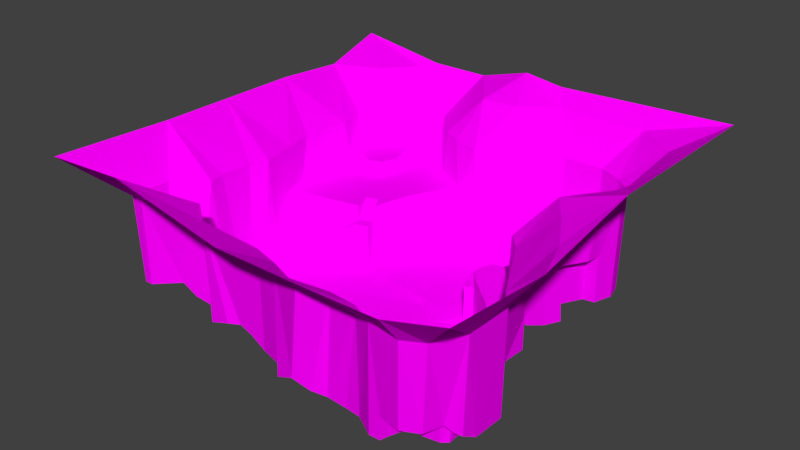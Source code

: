 # Source: world_one_finished_with_intentional_pinch.blend  (saved by Blender 2.79.0; exported with 4.5.12 LTS)
import bpy
from mathutils import Matrix  # noqa: F401  (used for matrix-valued properties, if any)

bpy.ops.wm.read_factory_settings(use_empty=True)
scene = bpy.context.scene
scene.name = 'Scene'

# ---- collections
col_collection_1 = bpy.data.collections.new('Collection 1'); scene.collection.children.link(col_collection_1)

# ---- images (referenced by path relative to the original .blend; pixels are not part of the script)
import os
ASSET_DIR = os.environ.get("B2B_ASSET_DIR", "")  # directory of the original .blend (textures are referenced by path, not embedded)
HERE = os.path.dirname(os.path.abspath(__file__))  # packed textures are extracted next to this script under _unpacked/

def load_image(name, relpath, width, height, colorspace="sRGB"):
    """Load a texture the original file referenced (path relative to the .blend, or extracted next to this script)."""
    p = next((c for c in (os.path.join(HERE, relpath), os.path.join(ASSET_DIR, relpath)) if relpath and os.path.exists(c)), "")
    if p:
        img = bpy.data.images.load(p, check_existing=True)
        img.name = name
    else:  # same state as the original file: an image datablock whose file is absent (Cycles renders it pink)
        img = bpy.data.images.new(name, width, height)
        img.source = "FILE"
        img.filepath = "//" + (relpath or name)
    img.colorspace_settings.name = colorspace
    return img
img_dirt_wall_png = load_image('dirt_wall.png', 'dirt_wall.png', 1024, 1024, 'sRGB')
img_grass_floor_png = load_image('grass_floor.png', 'grass_floor.png', 1024, 1024, 'sRGB')
img_gravel_path_png = load_image('gravel_path.png', 'gravel_path.png', 1024, 1024, 'sRGB')
img_rock_floor_png = load_image('rock_floor.png', 'rock_floor.png', 1024, 1024, 'sRGB')
img_rock_wall_png = load_image('rock_wall.png', 'rock_wall.png', 1024, 1024, 'sRGB')

# ---- materials (node trees are filled in below, after node groups)
mat_dirt = bpy.data.materials.new('dirt')
mat_dirt.alpha_threshold = 0.0
mat_dirt.roughness = 0.5
mat_grass = bpy.data.materials.new('grass')
mat_grass.alpha_threshold = 0.0
mat_grass.roughness = 0.5
mat_gravel = bpy.data.materials.new('gravel')
mat_gravel.alpha_threshold = 0.0
mat_gravel.roughness = 0.5
mat_rock_floor = bpy.data.materials.new('rock_floor')
mat_rock_floor.alpha_threshold = 0.0
mat_rock_floor.roughness = 0.5
mat_rock_wall = bpy.data.materials.new('rock_wall')
mat_rock_wall.alpha_threshold = 0.0
mat_rock_wall.roughness = 0.5

# ---- material node trees
mat_dirt.use_nodes = True; mat_dirt.node_tree.nodes.clear()
_N = mat_dirt.node_tree.nodes; _L = mat_dirt.node_tree.links
n0 = _N.new('ShaderNodeOutputMaterial'); n0.name = 'Material Output'; n0.location = (300, 300)
n1 = _N.new('ShaderNodeBsdfDiffuse'); n1.name = 'Diffuse BSDF'; n1.location = (106, 292)
n2 = _N.new('ShaderNodeTexImage'); n2.name = 'Image Texture.001'; n2.location = (373, -57)
n2.width = 140
n3 = _N.new('ShaderNodeTexImage'); n3.name = 'Image Texture'; n3.location = (-54, 100)
n3.width = 140
n3.image = img_dirt_wall_png
_L.new(n1.outputs[0], n0.inputs[0])
_L.new(n3.outputs[0], n1.inputs[0])
n0.is_active_output = True
mat_grass.use_nodes = True; mat_grass.node_tree.nodes.clear()
_N = mat_grass.node_tree.nodes; _L = mat_grass.node_tree.links
n0 = _N.new('ShaderNodeOutputMaterial'); n0.name = 'Material Output'; n0.location = (300, 300)
n1 = _N.new('ShaderNodeTexImage'); n1.name = 'Image Texture'; n1.location = (-144, 71)
n1.width = 140
n1.image = img_grass_floor_png
n2 = _N.new('ShaderNodeBsdfDiffuse'); n2.name = 'Diffuse BSDF'; n2.location = (60, 292)
_L.new(n2.outputs[0], n0.inputs[0])
_L.new(n1.outputs[0], n2.inputs[0])
n0.is_active_output = True
mat_gravel.use_nodes = True; mat_gravel.node_tree.nodes.clear()
_N = mat_gravel.node_tree.nodes; _L = mat_gravel.node_tree.links
n0 = _N.new('ShaderNodeOutputMaterial'); n0.name = 'Material Output'; n0.location = (300, 300)
n1 = _N.new('ShaderNodeTexImage'); n1.name = 'Image Texture'; n1.location = (-128, 92)
n1.width = 140
n1.image = img_gravel_path_png
n2 = _N.new('ShaderNodeBsdfDiffuse'); n2.name = 'Diffuse BSDF'; n2.location = (50, 288)
_L.new(n2.outputs[0], n0.inputs[0])
_L.new(n1.outputs[0], n2.inputs[0])
n0.is_active_output = True
mat_rock_floor.use_nodes = True; mat_rock_floor.node_tree.nodes.clear()
_N = mat_rock_floor.node_tree.nodes; _L = mat_rock_floor.node_tree.links
n0 = _N.new('ShaderNodeOutputMaterial'); n0.name = 'Material Output'; n0.location = (300, 300)
n1 = _N.new('ShaderNodeBsdfDiffuse'); n1.name = 'Diffuse BSDF'; n1.location = (10, 300)
n2 = _N.new('ShaderNodeTexImage'); n2.name = 'Image Texture'; n2.location = (-141, 82)
n2.width = 140
n2.image = img_rock_floor_png
_L.new(n1.outputs[0], n0.inputs[0])
_L.new(n2.outputs[0], n1.inputs[0])
n0.is_active_output = True
mat_rock_wall.use_nodes = True; mat_rock_wall.node_tree.nodes.clear()
_N = mat_rock_wall.node_tree.nodes; _L = mat_rock_wall.node_tree.links
n0 = _N.new('ShaderNodeOutputMaterial'); n0.name = 'Material Output'; n0.location = (300, 300)
n1 = _N.new('ShaderNodeBsdfDiffuse'); n1.name = 'Diffuse BSDF'; n1.location = (10, 300)
n2 = _N.new('ShaderNodeTexImage'); n2.name = 'Image Texture'; n2.location = (-101, 83)
n2.width = 140
n2.image = img_rock_wall_png
_L.new(n1.outputs[0], n0.inputs[0])
_L.new(n2.outputs[0], n1.inputs[0])
n0.is_active_output = True

# ---- world
world_world = bpy.data.worlds.new('World'); scene.world = world_world
world_world.color = (0.05088, 0.05088, 0.05088)
world_world.use_sun_shadow = False
world_world.sun_shadow_jitter_overblur = 0.0
world_world.cycles.sampling_method = 'MANUAL'

# ---- meshes
me_plane = bpy.data.meshes.new('Plane')
me_plane.from_pydata([(-111.5, -104.7, 72.45), (-69.7, -104.7, 74.94), (-11.11, -104.7, 63.15), (33.33, -104.7, 63.15), (69.7, -104.7, 63.75), (100.0, -104.7, 72.45), (69.7, -93.97, 50.06), (-3.934, -82.11, 50.06), (15.73, -89.89, 50.19), (59.02, -91.78, 11.02), (69.7, -93.94, 11.02), (78.96, -88.9, 50.06), (13.13, -91.92, 7.754), (53.54, -91.92, 0.0), (58.91, -91.78, 0.0), (3.03, -89.9, 2.887), (21.21, -89.9, 4.275), (42.76, -86.04, 50.06), (77.78, -89.9, 11.02), (59.94, -87.88, 0.0), (60.13, -87.88, 11.02), (7.071, -85.86, 4.55), (13.13, -85.86, 5.477), (19.19, -85.86, 4.55), (26.6, -85.96, 1.57), (43.43, -85.86, 0.0), (69.7, -85.86, 11.02), (-94.2, -79.91, 50.06), (-87.88, -80.29, 50.06), (-49.49, -78.27, 50.06), (-16.5, -78.56, 50.06), (-3.409, -82.01, 1.011), (36.04, -85.14, 0.0), (61.62, -83.84, 11.02), (80.62, -80.9, 11.02), (86.5, -74.99, 50.06), (6.659, -79.49, 2.751), (20.12, -81.82, 2.533), (61.37, -83.81, 0.0), (-91.92, -79.8, 7.589), (-87.88, -79.8, 7.589), (-47.47, -79.8, 3.593), (-37.37, -79.8, 6.944), (13.13, -79.8, 2.458), (51.52, -79.8, 0.0), (64.43, -79.1, 0.0), (64.55, -79.25, 11.02), (69.7, -79.8, 11.02), (77.19, -78.76, 11.02), (83.45, -77.96, 6.941), (-31.31, -77.78, 7.657), (-25.25, -77.78, 5.456), (-17.17, -77.78, 0.4805), (33.33, -77.78, 0.0), (69.7, -79.66, 0.0), (77.31, -78.57, 0.1683), (83.84, -77.78, 6.492), (-93.94, -75.33, 7.589), (-85.86, -75.76, 7.589), (-65.52, -66.15, 50.06), (23.23, -75.76, 0.0001303), (79.65, -75.71, 6.941), (85.41, -75.53, 5.251), (-51.52, -73.74, 1.83), (-43.43, -73.74, 5.226), (-37.37, -73.74, 7.223), (-31.31, -73.74, 7.244), (42.1, -69.74, 0.6911), (79.88, -76.14, 0.0), (80.04, -73.74, 5.251), (-25.25, -67.68, 3.486), (-15.59, -71.72, -0.8699), (4.766, -73.39, -0.8699), (13.64, -71.72, -0.8699), (100.0, -49.49, 67.83), (-93.94, -67.68, 7.589), (-85.86, -67.68, 7.589), (-79.8, -67.68, 7.589), (-77.78, -69.7, 7.589), (-64.81, -65.66, -0.8699), (-47.92, -69.7, 1.044), (62.64, -69.7, 0.0), (85.86, -67.68, 0.4539), (-75.76, -67.68, 3.965), (-71.72, -67.68, 1.612), (-37.37, -67.68, 4.481), (-31.31, -67.68, 4.463), (-89.9, -65.66, 7.589), (-83.84, -63.64, 7.589), (-77.11, -65.87, 3.965), (18.72, -65.66, -0.8699), (79.8, -65.66, 0.4539), (-93.94, -63.64, 7.589), (-79.8, -61.9, 3.965), (-73.74, -63.64, 1.612), (-24.32, -62.25, -0.8699), (-111.5, -43.43, 70.33), (-93.94, -59.6, 50.06), (-87.88, -61.62, 7.589), (-86.96, -60.63, 7.589), (-76.21, -60.14, 1.612), (-69.7, -61.62, -0.8699), (-47.41, -59.6, -0.8699), (3.482, -59.6, -0.8699), (59.24, -59.43, 0.0), (-85.44, -58.88, 5.873), (-81.82, -59.6, 3.965), (-32.93, -59.6, -0.8699), (-7.071, -57.58, -0.8699), (29.47, -51.52, -0.8699), (-78.57, -57.35, 1.612), (-73.74, -57.58, -0.8699), (-65.12, -55.77, -0.8699), (-57.58, -57.58, -0.8699), (76.32, -57.58, 0.0), (-79.8, -55.56, 1.612), (47.4, -47.77, 0.2703), (-23.3, -53.54, -0.8699), (7.071, -49.49, -0.8699), (85.86, -51.52, 0.0), (86.65, -51.52, 50.06), (-79.29, -47.47, 50.06), (-77.78, -43.43, -0.8699), (-58.12, -48.57, -0.8699), (-45.45, -51.52, -0.8699), (-41.41, -51.52, -0.8699), (67.68, -51.52, 0.0), (-3.96, -47.74, -0.8699), (-65.81, -41.83, -0.8699), (-51.52, -39.39, -0.8699), (-35.35, -45.45, -0.8699), (-42.64, -39.72, -0.8699), (14.44, -39.13, -0.8699), (57.58, -35.35, 3.278), (79.33, -42.87, 50.06), (-22.86, -34.69, -0.8699), (42.36, -30.44, -0.8699), (69.7, -41.41, 3.334), (76.27, -40.21, 3.216), (-80.7, -39.39, 50.06), (-79.8, -33.33, -0.8699), (-47.47, -31.31, -0.8699), (-69.7, -29.99, -0.8402), (36.9, -39.65, -0.8699), (61.33, -32.15, 5.269), (-57.58, -28.38, -0.8699), (3.03, -31.31, -0.8699), (19.19, -31.31, -0.8699), (-35.35, -29.29, -0.8699), (70.93, -27.82, 7.35), (-79.98, -23.23, 50.06), (-9.091, -27.27, -0.8699), (1.01, -20.29, -0.8699), (64.12, -29.61, 7.35), (91.92, -27.27, 67.83), (-79.8, -25.25, -0.8699), (-43.43, -25.25, -0.8699), (56.24, -24.4, 4.486), (27.27, -23.23, -0.8699), (56.95, -24.19, 11.6), (59.53, -22.67, 7.35), (100.0, 7.071, 78.02), (-60.69, -16.7, -0.8699), (-31.31, -21.21, -0.8699), (13.13, -21.21, -0.8699), (58.64, -24.09, 23.51), (71.48, -16.33, 7.35), (-111.5, -7.071, 70.33), (-76.63, -14.1, 50.06), (-75.76, -19.19, -0.8699), (49.77, -16.85, -0.8699), (41.64, -7.992, 19.05), (52.98, -18.06, 15.15), (71.48, -16.3, 23.53), (-21.21, -17.17, -0.8699), (61.95, -10.73, 50.06), (-37.37, -15.15, -0.8699), (33.6, -6.294, -0.8699), (42.98, -9.424, -0.8699), (53.08, -18.03, 23.71), (79.8, -7.071, 67.83), (-75.76, -12.2, -0.8699), (21.21, -13.13, -0.8699), (46.54, -12.46, 16.82), (-51.52, -11.11, -0.8699), (48.07, -13.49, 23.51), (57.58, -9.091, 23.75), (61.62, -11.11, 23.71), (-77.78, -7.783, 10.13), (-5.051, -9.091, -0.8699), (7.071, -5.051, -0.8699), (37.19, -4.379, -0.8699), (42.01, -8.123, 23.51), (-80.28, 3.894, 50.06), (-63.64, -9.936, -0.8699), (-31.03, -0.9275, -0.5396), (55.4, -4.147, 50.06), (-80.05, 1.205, 18.45), (-51.52, -6.722, -0.8699), (30.32, -2.416, 0.1209), (30.62, -1.872, 18.7), (33.62, -6.278, 18.65), (37.26, -4.295, 18.73), (42.78, 17.17, 22.72), (-67.25, -2.641, 10.1), (-43.43, -3.875, -0.5396), (-35.88, -2.099, -0.5396), (37.51, -4.083, 23.51), (43.43, 3.03, 23.51), (9.091, -1.01, 0.1209), (53.54, -1.01, 23.75), (-45.69, 20.23, 27.39), (-51.52, 8.214, 18.45), (-32.33, 6.053, 0.1209), (-9.091, 1.01, 0.1209), (33.33, 1.01, 18.7), (33.93, 1.01, 23.51), (69.7, 7.071, 67.83), (28.99, 5.051, 0.1209), (29.29, 5.051, 19.32), (34.16, 5.458, 19.32), (72.74, 55.56, 50.06), (-69.7, 4.507, 18.45), (-34.29, 7.717, 20.16), (-17.61, 9.762, 0.1209), (37.32, 11.21, 23.51), (100.0, 39.67, 78.02), (81.82, 77.78, 67.83), (-80.16, 1.436, 27.39), (-60.55, 5.979, 18.45), (-40.23, 5.764, 20.16), (15.15, 9.091, 0.1209), (30.55, 9.123, 0.1209), (31.31, 9.091, 19.72), (34.65, 8.234, 19.72), (51.52, 13.13, 23.75), (-69.6, 5.219, 27.39), (38.2, 11.61, 20.64), (46.28, 12.27, 23.51), (53.54, 11.11, 50.06), (-60.5, 6.999, 27.39), (-3.03, 13.13, 0.1209), (5.051, 13.13, 0.1209), (35.35, 13.66, 20.64), (42.01, 11.94, 22.04), (-83.84, 19.19, 50.06), (-83.84, 15.15, 27.39), (-35.84, 13.02, 20.17), (21.68, 15.15, 0.1209), (33.93, 13.36, 0.1209), (50.29, 19.69, 23.75), (83.84, 27.27, 67.83), (-53.54, 8.398, 27.39), (-33.49, 26.37, 18.28), (-7.071, 25.25, 0.1209), (39.42, 15.69, 21.37), (-81.82, 32.34, 27.39), (40.53, 17.24, -4.501), (55.87, 17.21, 23.75), (-40.03, 21.93, 27.39), (-34.85, 12.31, 0.1209), (6.202, 27.62, 0.1209), (-75.76, 25.25, 27.39), (-61.62, 23.23, 27.39), (19.19, 25.25, 0.1209), (27.27, 23.23, 0.1209), (35.35, 23.23, -3.378), (39.88, 25.31, -5.882), (53.54, 26.99, 23.75), (59.19, 23.23, 23.75), (62.18, 29.34, 50.06), (53.98, 28.57, -9.582), (-111.5, 33.33, 70.33), (25.25, 31.31, 0.1209), (33.16, 31.31, 0.1209), (32.11, 29.15, -3.676), (62.41, 30.84, 23.75), (-65.66, 32.97, 27.39), (-31.85, 31.85, 27.39), (-15.44, 31.31, 0.1209), (37.37, 30.41, -7.742), (43.43, 29.29, -8.162), (-51.15, 26.67, 27.39), (7.071, 41.41, 0.1209), (19.19, 37.37, 0.1209), (33.91, 32.31, -8.022), (41.41, 35.43, -9.533), (57.58, 33.33, 23.75), (66.48, 36.2, 50.06), (-73.74, 33.33, 27.39), (29.29, 33.33, 0.1209), (30.53, 33.61, -9.533), (57.89, 36.07, -9.533), (-5.051, 43.43, 0.1209), (57.58, 35.35, 0.0), (61.62, 40.07, 23.75), (85.86, 35.35, 67.83), (-24.96, 45.58, 19.02), (49.49, 43.43, 0.0), (67.68, 39.39, 23.75), (69.53, 42.96, 50.06), (-63.64, 42.01, 27.39), (-59.6, 43.83, 27.39), (-40.76, 42.98, 27.39), (-23.94, 49.49, 27.39), (21.21, 41.41, 0.1209), (39.39, 39.39, -9.533), (63.02, 45.26, 0.0), (63.02, 45.26, 23.75), (68.69, 46.27, 23.75), (-71.72, 46.25, 27.39), (-62.61, 42.3, 34.56), (-56.92, 44.98, 34.56), (21.21, 43.43, -9.533), (47.98, 45.61, -9.533), (-80.26, 43.59, 50.06), (-79.77, 45.48, 27.39), (-55.43, 47.47, 27.39), (-12.79, 45.45, 0.1209), (33.33, 45.45, -9.533), (57.58, 47.47, 0.0), (68.69, 46.27, 0.0), (-80.4, 45.61, 34.56), (-71.72, 46.51, 34.56), (13.13, 47.47, 0.1209), (12.57, 48.99, -9.533), (43.43, 49.49, 0.0), (-69.7, 57.58, 34.56), (-54.81, 51.52, 34.56), (-44.29, 51.52, 27.39), (-1.01, 51.52, 0.1209), (53.54, 53.54, 0.0), (63.64, 55.56, 0.0), (-83.01, 53.54, 34.56), (-79.8, 55.56, 34.56), (-56.36, 57.88, 34.56), (-27.27, 53.54, 27.39), (3.03, 55.56, 0.1209), (3.042, 55.56, -9.533), (29.32, 60.67, -9.533), (71.72, 55.56, 0.0), (37.02, 57.61, -9.533), (61.62, 71.72, 0.0), (-55.91, 57.58, 27.39), (-35.35, 57.58, 27.39), (-20.0, 58.89, 18.45), (-7.071, 57.58, 0.1209), (2.088, 59.6, 0.1209), (8.112, 63.06, -9.533), (37.37, 57.58, 0.0), (47.41, 63.21, 0.0), (-84.94, 59.09, 50.06), (-84.83, 59.07, 34.56), (-57.95, 62.16, 34.56), (-20.04, 59.4, 27.39), (-9.091, 57.47, 50.06), (-57.58, 61.62, 27.39), (-23.23, 61.88, 50.06), (2.124, 59.56, -9.533), (29.46, 60.72, 0.0), (69.7, 63.64, 0.0), (-77.78, 63.64, 34.56), (6.092, 63.09, 50.06), (70.72, 63.64, 50.06), (-76.86, 65.15, 50.06), (-48.52, 69.46, 27.36), (-35.35, 67.68, 27.39), (-33.23, 67.68, 50.06), (-69.33, 69.34, 34.56), (-59.05, 68.73, 34.56), (-58.14, 71.57, 27.39), (-19.19, 77.78, 67.83), (19.4, 71.32, -9.332), (-111.5, 69.7, 67.83), (-69.35, 71.21, 50.06), (-45.35, 71.21, 27.36), (30.95, 69.7, -9.332), (31.31, 69.7, 0.0), (37.37, 71.72, 0.0), (-50.73, 72.65, 30.94), (49.49, 77.78, 0.0), (33.69, 73.74, -9.332), (34.04, 73.74, 0.0), (61.62, 72.13, 50.06), (-61.62, 74.66, 33.8), (-54.5, 74.88, 33.41), (-47.47, 74.43, 30.94), (-43.07, 75.96, 28.18), (-1.01, 79.8, 67.83), (100.0, 100.0, 78.02), (-87.88, 79.8, 67.83), (-61.22, 77.0, 50.06), (-46.44, 79.97, 33.28), (28.87, 77.76, 50.06), (29.29, 77.78, -9.332), (33.0, 77.78, -9.332), (33.33, 77.78, 0.0), (49.52, 77.88, 50.06), (-47.47, 83.87, 50.06), (-50.84, 83.24, 33.31), (-9.091, 100.0, 77.63), (-111.5, 100.0, 77.63), (-57.58, 83.84, 32.72), (-56.66, 85.35, 50.06), (17.17, 91.92, 67.83), (-73.74, 95.96, 67.83), (61.62, 91.92, 67.83), (-65.66, 100.0, 70.33), (-35.35, 100.0, 70.33), (11.11, 100.0, 74.94), (53.18, -91.0, 50.06), (-47.56, 3.283, 15.82), (-56.4, 0.3744, 12.34), (-42.3, 10.56, 20.17), (-29.62, 37.42, 27.39), (-30.45, 34.54, 18.59), (-78.77, 1.092, 10.1), (-32.67, 23.38, 0.1209), (-68.76, 4.02, 10.1), (-19.14, 58.22, 0.1209), (-23.81, 46.14, 0.1209), (-28.32, 33.6, 0.1209), (-49.94, 8.716, 15.82), (-58.56, 6.487, 12.34), (-76.4, -11.54, 10.13), (-64.92, -9.348, 6.456), (-38.02, -2.18, 4.054), (-44.75, -3.808, 4.054), (-53.07, -6.251, 5.669), (-66.45, -2.484, 6.456), (-38.76, 4.976, 4.054), (-45.89, 2.779, 4.054), (-54.76, 0.4265, 5.669), (-72.58, -5.181, 10.13), (-36.37, 15.49, 27.39), (-71.42, -10.05, 10.13), (-42.83, 10.85, 27.39), (-38.42, 17.48, 22.74), (-44.01, 15.23, 22.74), (-42.21, 31.67, 27.39), (-49.38, 33.56, 27.39), (-57.43, 71.6, 34.13), (43.2, 11.99, 22.72), (50.19, 19.73, -6.948), (44.2, 18.48, -5.62), (34.96, 8.176, 23.51), (29.66, -85.67, 50.72), (16.23, -104.7, 63.15), (-50.95, 72.44, 27.36), (-58.14, 71.57, 27.39), (-54.5, 74.88, 27.41)], [(49, 56)], [(1, 29, 59), (447, 446, 8), (9, 410, 6), (7, 31, 30), (3, 410, 17), (6, 10, 9), (0, 28, 27), (7, 12, 15), (1, 2, 30), (446, 3, 17), (4, 6, 410), (19, 33, 38), (4, 11, 6), (21, 31, 15), (17, 25, 32), (1, 30, 29), (24, 53, 37), (446, 12, 8), (32, 24, 17), (44, 45, 81), (9, 19, 14), (1, 28, 0), (24, 23, 16), (12, 23, 22), (21, 43, 36), (33, 45, 38), (6, 18, 10), (27, 39, 57), (29, 63, 59), (30, 31, 52), (46, 54, 45), (91, 119, 114), (26, 46, 33), (55, 47, 48), (29, 42, 41), (29, 50, 42), (18, 26, 10), (27, 96, 0), (57, 58, 75), (53, 67, 60), (68, 54, 55), (75, 27, 57), (28, 1, 59), (64, 65, 85), (65, 86, 85), (50, 65, 42), (60, 43, 37), (49, 48, 34), (70, 71, 95), (87, 92, 75), (58, 77, 76), (76, 77, 88), (107, 102, 85), (42, 64, 41), (90, 67, 109), (72, 71, 36), (72, 108, 71), (28, 39, 27), (64, 63, 41), (66, 70, 86), (52, 70, 51), (53, 44, 67), (104, 116, 67), (82, 69, 62), (87, 76, 98), (77, 93, 88), (84, 78, 59), (81, 54, 68), (78, 89, 77), (88, 106, 99), (94, 93, 89), (19, 44, 25), (96, 97, 121), (97, 92, 98), (76, 75, 58), (93, 110, 106), (101, 112, 111), (39, 58, 57), (86, 107, 85), (135, 130, 117), (68, 69, 91), (83, 94, 89), (86, 70, 95), (102, 113, 79), (73, 103, 72), (90, 118, 103), (104, 126, 116), (106, 115, 105), (100, 111, 110), (123, 128, 112), (44, 81, 67), (84, 101, 94), (111, 115, 110), (114, 104, 81), (130, 148, 131), (95, 108, 117), (116, 133, 136), (91, 81, 68), (113, 123, 112), (124, 129, 123), (96, 121, 139), (143, 132, 109), (35, 74, 120), (129, 141, 145), (124, 113, 102), (35, 11, 5), (96, 150, 167), (122, 142, 140), (184, 194, 162), (158, 164, 147), (102, 125, 124), (118, 109, 132), (126, 138, 137), (162, 169, 142), (118, 146, 127), (23, 43, 22), (129, 131, 141), (132, 147, 146), (136, 178, 177), (120, 138, 119), (148, 141, 131), (146, 164, 152), (136, 133, 170), (130, 107, 117), (133, 137, 144), (169, 150, 155), (182, 209, 190), (160, 159, 157), (55, 48, 61), (153, 157, 144), (169, 194, 181), (129, 128, 123), (79, 112, 101), (151, 189, 174), (166, 165, 160), (159, 172, 170), (304, 345, 354), (184, 205, 198), (146, 151, 127), (171, 207, 202), (159, 165, 172), (172, 165, 179), (152, 190, 189), (182, 177, 199), (382, 395, 381), (138, 134, 149), (167, 168, 193), (128, 145, 142), (174, 135, 151), (164, 182, 190), (172, 179, 185), (74, 161, 154), (309, 307, 308), (141, 156, 145), (176, 206, 205), (133, 126, 137), (149, 173, 166), (134, 180, 175), (168, 228, 193), (143, 158, 147), (159, 170, 157), (165, 187, 179), (173, 175, 187), (142, 145, 162), (172, 185, 183), (145, 184, 162), (195, 426, 206), (189, 195, 174), (178, 202, 191), (178, 183, 171), (175, 217, 196), (423, 222, 418), (429, 412, 204), (136, 177, 158), (202, 200, 201), (185, 186, 210), (179, 186, 185), (186, 175, 196), (197, 236, 228), (198, 427, 428), (176, 195, 206), (214, 213, 195), (220, 445, 234), (215, 219, 200), (177, 178, 191), (208, 185, 210), (371, 400, 408), (154, 161, 180), (193, 272, 167), (430, 411, 431), (202, 216, 215), (185, 208, 192), (20, 26, 33), (433, 418, 416), (430, 223, 230), (149, 160, 153), (177, 200, 199), (134, 154, 180), (180, 161, 217), (433, 429, 204), (220, 233, 219), (200, 218, 199), (208, 445, 216), (222, 240, 236), (209, 241, 214), (219, 232, 218), (186, 196, 210), (212, 240, 229), (412, 422, 423), (190, 214, 189), (214, 241, 224), (445, 225, 234), (245, 246, 256), (246, 262, 256), (218, 209, 199), (231, 248, 264), (234, 243, 233), (225, 208, 238), (217, 161, 251), (228, 236, 246), (236, 262, 246), (436, 252, 212), (422, 413, 212), (255, 249, 243), (237, 225, 244), (196, 217, 239), (256, 315, 245), (249, 266, 265), (233, 249, 232), (210, 239, 235), (270, 258, 239), (69, 68, 61), (254, 279, 260), (242, 209, 231), (238, 235, 250), (227, 296, 226), (241, 242, 261), (242, 264, 261), (248, 265, 264), (265, 273, 264), (274, 275, 285), (240, 263, 236), (263, 282, 277), (261, 283, 254), (261, 264, 284), (267, 275, 266), (237, 255, 243), (235, 258, 250), (254, 293, 279), (232, 265, 248), (273, 274, 290), (275, 265, 266), (257, 267, 266), (235, 239, 258), (296, 221, 300), (241, 254, 224), (280, 281, 286), (269, 250, 258), (217, 270, 239), (245, 315, 272), (256, 262, 289), (262, 277, 289), (278, 439, 259), (260, 224, 254), (273, 305, 284), (274, 265, 275), (276, 288, 299), (264, 273, 284), (274, 291, 290), (274, 285, 291), (267, 281, 280), (285, 286, 291), (277, 302, 301), (440, 317, 302), (218, 248, 231), (254, 283, 293), (359, 378, 377), (276, 268, 269), (251, 288, 270), (417, 279, 421), (275, 280, 285), (276, 269, 270), (414, 304, 303), (279, 293, 318), (284, 324, 283), (291, 286, 306), (276, 295, 287), (317, 329, 343), (289, 316, 256), (291, 305, 290), (271, 286, 281), (299, 308, 295), (304, 329, 303), (313, 324, 305), (292, 294, 298), (268, 294, 271), (251, 300, 288), (289, 301, 310), (310, 311, 323), (302, 311, 301), (318, 330, 346), (283, 324, 337), (306, 314, 319), (308, 307, 295), (321, 309, 340), (295, 276, 299), (310, 322, 316), (333, 315, 322), (314, 286, 292), (307, 321, 320), (315, 373, 272), (328, 327, 312), (292, 298, 314), (333, 334, 352), (323, 327, 334), (302, 317, 312), (376, 359, 377), (261, 284, 283), (330, 337, 347), (298, 294, 320), (333, 351, 315), (327, 335, 353), (323, 311, 327), (291, 319, 313), (294, 307, 320), (322, 334, 333), (311, 312, 327), (283, 330, 293), (339, 313, 319), (321, 340, 332), (300, 299, 288), (312, 317, 328), (365, 356, 343), (344, 354, 366), (336, 304, 354), (420, 345, 297), (279, 420, 421), (330, 347, 346), (314, 298, 326), (298, 320, 331), (394, 372, 376), (351, 361, 364), (346, 347, 355), (252, 282, 263), (283, 337, 330), (281, 444, 271), (350, 342, 380), (342, 332, 360), (328, 343, 335), (344, 375, 365), (346, 355, 345), (347, 362, 355), (325, 348, 338), (319, 341, 339), (326, 341, 314), (326, 350, 349), (320, 321, 332), (329, 365, 343), (347, 348, 362), (221, 309, 300), (368, 364, 361), (368, 353, 369), (329, 336, 344), (357, 371, 367), (332, 331, 320), (332, 340, 360), (351, 390, 373), (419, 346, 345), (338, 348, 358), (374, 384, 391), (375, 366, 387), (372, 362, 348), (341, 349, 359), (377, 378, 382), (364, 374, 390), (369, 370, 441), (356, 369, 353), (386, 365, 375), (298, 331, 326), (385, 399, 402), (348, 339, 372), (359, 339, 341), (378, 396, 382), (340, 363, 360), (296, 161, 226), (384, 385, 402), (379, 448, 365), (335, 356, 353), (247, 230, 223), (377, 381, 376), (386, 387, 392), (393, 388, 362), (372, 394, 393), (339, 376, 372), (331, 342, 350), (391, 390, 374), (391, 402, 403), (354, 367, 366), (397, 396, 380), (342, 397, 380), (399, 379, 386), (357, 355, 371), (371, 388, 400), (388, 404, 400), (397, 404, 393), (384, 441, 385), (367, 387, 366), (383, 406, 397), (399, 392, 398), (371, 398, 367), (251, 296, 300), (390, 405, 401), (363, 227, 383), (403, 405, 391), (373, 390, 401), (400, 404, 409), (406, 409, 404), (226, 389, 227), (398, 407, 403), (405, 407, 401), (125, 131, 124), (180, 217, 175), (134, 74, 154), (355, 388, 371), (161, 296, 251), (120, 82, 35), (11, 34, 18), (59, 79, 84), (228, 168, 197), (399, 403, 402), (363, 342, 360), (120, 74, 134), (221, 227, 363), (208, 207, 192), (183, 185, 192), (144, 137, 153), (109, 67, 116), (67, 81, 104), (116, 143, 109), (12, 21, 15), (50, 51, 66), (71, 31, 36), (103, 127, 108), (163, 174, 176), (127, 117, 108), (163, 156, 148), (227, 389, 406), (387, 386, 375), (99, 105, 97), (105, 121, 97), (121, 115, 122), (245, 228, 246), (347, 338, 358), (325, 337, 324), (319, 314, 341), (350, 378, 349), (250, 203, 238), (203, 244, 442), (250, 444, 203), (170, 183, 178), (192, 171, 183), (35, 49, 34), (13, 9, 14), (20, 9, 10), (25, 410, 13), (286, 271, 292), (292, 271, 294), (396, 394, 395), (208, 235, 238), (186, 179, 187), (134, 175, 173), (191, 201, 177), (114, 119, 138), (69, 49, 62), (14, 19, 13), (25, 13, 19), (60, 90, 73), (73, 36, 43), (53, 60, 37), (446, 24, 16), (95, 117, 107), (148, 135, 163), (127, 151, 135), (394, 381, 395), (294, 295, 307), (25, 53, 32), (62, 35, 82), (176, 184, 156), (85, 80, 64), (79, 59, 63), (80, 79, 63), (142, 155, 140), (112, 122, 111), (94, 111, 100), (106, 105, 99), (88, 98, 76), (92, 97, 75), (51, 30, 52), (50, 30, 51), (84, 83, 78), (58, 40, 78), (28, 78, 40), (247, 260, 417), (303, 278, 414), (439, 211, 259), (253, 247, 417), (421, 297, 415), (318, 419, 420), (253, 421, 415), (411, 413, 422), (423, 212, 229), (197, 418, 222), (204, 423, 418), (168, 188, 197), (150, 168, 167), (181, 425, 435), (205, 426, 427), (432, 427, 431), (194, 428, 425), (169, 424, 168), (122, 139, 121), (168, 424, 188), (432, 411, 412), (213, 260, 223), (140, 150, 139), (435, 429, 433), (426, 431, 427), (425, 432, 429), (426, 213, 430), (435, 188, 424), (181, 435, 424), (436, 413, 438), (414, 297, 304), (416, 188, 433), (278, 415, 414), (247, 253, 434), (212, 413, 436), (437, 413, 247), (259, 438, 437), (211, 436, 438), (434, 259, 437), (247, 434, 437), (439, 440, 282), (277, 282, 440), (440, 439, 303), (392, 399, 386), (384, 369, 441), (368, 369, 384), (327, 368, 361), (334, 361, 352), (441, 370, 385), (238, 442, 225), (238, 203, 442), (442, 244, 225), (203, 257, 255), (268, 443, 250), (271, 444, 443), (267, 444, 281), (216, 220, 215), (225, 237, 234), (309, 221, 340), (149, 137, 138), (55, 54, 47), (48, 26, 34), (447, 7, 2), (7, 30, 2), (447, 3, 446), (7, 15, 31), (3, 4, 410), (7, 8, 12), (19, 20, 33), (4, 5, 11), (21, 36, 31), (24, 32, 53), (446, 16, 12), (44, 38, 45), (9, 20, 19), (24, 37, 23), (12, 16, 23), (21, 22, 43), (33, 46, 45), (6, 11, 18), (29, 41, 63), (46, 47, 54), (91, 82, 119), (26, 47, 46), (29, 30, 50), (18, 34, 26), (27, 97, 96), (75, 97, 27), (65, 66, 86), (50, 66, 65), (60, 73, 43), (49, 61, 48), (87, 98, 92), (58, 78, 77), (42, 65, 64), (72, 103, 108), (28, 40, 39), (64, 80, 63), (66, 51, 70), (52, 71, 70), (82, 91, 69), (77, 89, 93), (81, 45, 54), (78, 83, 89), (88, 93, 106), (94, 100, 93), (19, 38, 44), (76, 87, 75), (93, 100, 110), (39, 40, 58), (86, 95, 107), (83, 84, 94), (73, 90, 103), (90, 109, 118), (106, 110, 115), (84, 79, 101), (111, 122, 115), (114, 126, 104), (130, 135, 148), (95, 71, 108), (116, 126, 133), (91, 114, 81), (124, 131, 129), (143, 147, 132), (35, 5, 74), (124, 123, 113), (96, 139, 150), (122, 128, 142), (184, 198, 194), (158, 182, 164), (102, 107, 125), (126, 114, 138), (118, 132, 146), (23, 37, 43), (136, 170, 178), (120, 134, 138), (148, 156, 141), (146, 147, 164), (133, 144, 157), (130, 125, 107), (169, 168, 150), (182, 199, 209), (153, 160, 157), (169, 162, 194), (129, 145, 128), (79, 113, 112), (151, 152, 189), (166, 173, 165), (304, 297, 345), (184, 176, 205), (146, 152, 151), (171, 192, 207), (152, 164, 190), (182, 158, 177), (382, 396, 395), (174, 163, 135), (309, 321, 307), (149, 134, 173), (416, 197, 188), (143, 136, 158), (165, 173, 187), (145, 156, 184), (189, 214, 195), (178, 171, 202), (423, 229, 222), (429, 432, 412), (202, 215, 200), (186, 187, 175), (197, 222, 236), (198, 205, 427), (176, 174, 195), (214, 224, 213), (215, 220, 219), (193, 245, 272), (430, 230, 411), (202, 207, 216), (20, 10, 26), (433, 204, 418), (430, 213, 223), (149, 166, 160), (177, 201, 200), (220, 234, 233), (200, 219, 218), (208, 225, 445), (222, 229, 240), (209, 242, 241), (219, 233, 232), (212, 252, 240), (412, 411, 422), (190, 209, 214), (218, 231, 209), (234, 237, 243), (236, 263, 262), (436, 211, 252), (255, 257, 249), (249, 257, 266), (233, 243, 249), (210, 196, 239), (270, 269, 258), (434, 253, 278), (242, 231, 264), (265, 274, 273), (240, 252, 263), (267, 280, 275), (237, 244, 255), (232, 249, 265), (296, 227, 221), (241, 261, 254), (269, 268, 250), (217, 251, 270), (262, 263, 277), (278, 303, 439), (273, 290, 305), (276, 270, 288), (285, 280, 286), (277, 440, 302), (440, 303, 317), (218, 232, 248), (359, 349, 378), (276, 287, 268), (417, 260, 279), (284, 305, 324), (317, 303, 329), (289, 310, 316), (291, 313, 305), (299, 309, 308), (313, 325, 324), (268, 287, 294), (289, 277, 301), (310, 301, 311), (302, 312, 311), (318, 293, 330), (310, 323, 322), (314, 306, 286), (315, 351, 373), (328, 335, 327), (376, 339, 359), (333, 352, 351), (291, 306, 319), (322, 323, 334), (339, 325, 313), (300, 309, 299), (365, 449, 356), (344, 336, 354), (420, 419, 345), (279, 318, 420), (351, 352, 361), (252, 211, 282), (328, 317, 343), (354, 345, 355), (358, 348, 347), (325, 339, 348), (326, 349, 341), (326, 331, 350), (329, 344, 365), (368, 374, 364), (329, 304, 336), (332, 342, 331), (351, 364, 390), (355, 357, 354), (374, 368, 384), (375, 344, 366), (372, 393, 362), (356, 370, 369), (386, 379, 365), (378, 380, 396), (340, 221, 363), (335, 343, 356), (247, 413, 230), (377, 382, 381), (393, 404, 388), (391, 405, 390), (391, 384, 402), (354, 357, 367), (397, 393, 396), (342, 383, 397), (399, 385, 379), (397, 406, 404), (392, 387, 367), (383, 227, 406), (371, 408, 398), (403, 407, 405), (406, 389, 409), (398, 408, 407), (125, 130, 131), (355, 362, 388), (120, 119, 82), (11, 35, 34), (399, 398, 403), (363, 383, 342), (208, 216, 207), (55, 61, 68), (116, 136, 143), (12, 22, 21), (71, 52, 31), (103, 118, 127), (127, 135, 117), (163, 176, 156), (98, 99, 97), (105, 115, 121), (245, 193, 228), (347, 337, 338), (325, 338, 337), (350, 380, 378), (203, 255, 244), (250, 443, 444), (170, 172, 183), (35, 62, 49), (13, 410, 9), (25, 17, 410), (396, 393, 394), (208, 210, 235), (159, 160, 165), (191, 202, 201), (69, 61, 49), (60, 67, 90), (73, 72, 36), (446, 17, 24), (394, 376, 381), (294, 287, 295), (25, 44, 53), (85, 102, 80), (80, 102, 79), (142, 169, 155), (112, 128, 122), (94, 101, 111), (88, 99, 98), (28, 59, 78), (247, 223, 260), (439, 282, 211), (421, 420, 297), (318, 346, 419), (253, 417, 421), (411, 230, 413), (423, 422, 212), (197, 416, 418), (204, 412, 423), (181, 194, 425), (205, 206, 426), (432, 428, 427), (194, 198, 428), (169, 181, 424), (122, 140, 139), (432, 431, 411), (213, 224, 260), (140, 155, 150), (435, 425, 429), (426, 430, 431), (425, 428, 432), (426, 195, 213), (435, 433, 188), (414, 415, 297), (278, 253, 415), (437, 438, 413), (259, 211, 438), (327, 353, 368), (334, 327, 361), (203, 444, 257), (268, 271, 443), (267, 257, 444), (216, 445, 220), (149, 153, 137), (48, 47, 26), (447, 8, 7), (259, 434, 278), (316, 322, 256), (315, 256, 322), (398, 392, 367), (448, 449, 365), (385, 448, 379), (449, 448, 450), (448, 385, 450), (450, 385, 449), (170, 133, 157)])
me_plane.polygons.foreach_set('material_index', [1, 1, 4, 4, 1, 4, 1, 4, 1, 1, 1, 0, 1, 1, 4, 1, 1, 4, 4, 1, 0, 1, 1, 1, 1, 0, 4, 4, 4, 4, 0, 1, 1, 0, 4, 4, 1, 1, 1, 1, 1, 4, 1, 1, 1, 1, 1, 1, 1, 1, 1, 1, 1, 1, 1, 1, 1, 4, 1, 1, 1, 1, 1, 1, 1, 1, 4, 1, 1, 1, 1, 1, 1, 4, 1, 1, 1, 1, 1, 1, 0, 1, 1, 1, 1, 1, 1, 1, 1, 1, 1, 1, 1, 1, 1, 1, 1, 1, 1, 1, 1, 1, 1, 1, 1, 1, 1, 1, 1, 1, 1, 1, 1, 1, 1, 1, 1, 1, 1, 4, 1, 1, 1, 1, 1, 4, 1, 0, 0, 1, 1, 1, 1, 1, 0, 0, 0, 1, 1, 0, 0, 0, 1, 1, 0, 4, 1, 1, 1, 1, 0, 1, 0, 1, 1, 1, 4, 1, 4, 1, 0, 1, 4, 1, 0, 1, 0, 1, 0, 0, 1, 0, 0, 1, 1, 1, 1, 4, 0, 0, 1, 1, 0, 1, 1, 1, 1, 1, 1, 0, 0, 1, 1, 2, 0, 1, 0, 1, 1, 0, 1, 0, 1, 0, 1, 0, 4, 0, 2, 1, 1, 0, 4, 1, 1, 1, 1, 1, 1, 1, 1, 0, 0, 0, 0, 1, 4, 1, 0, 4, 4, 0, 1, 1, 1, 1, 1, 1, 1, 1, 0, 1, 1, 1, 1, 3, 1, 1, 1, 1, 1, 1, 3, 4, 1, 1, 3, 1, 1, 1, 1, 1, 1, 1, 1, 0, 4, 1, 0, 0, 3, 3, 1, 1, 1, 1, 1, 1, 1, 1, 3, 4, 1, 1, 1, 3, 1, 1, 1, 0, 3, 1, 1, 0, 0, 0, 1, 1, 0, 0, 1, 1, 3, 0, 4, 1, 0, 4, 3, 1, 1, 1, 0, 1, 1, 0, 0, 1, 1, 1, 4, 1, 1, 3, 1, 1, 1, 1, 3, 1, 4, 0, 1, 1, 1, 0, 1, 1, 0, 1, 3, 4, 4, 1, 1, 3, 1, 1, 0, 1, 4, 4, 3, 3, 0, 1, 1, 1, 4, 4, 4, 1, 1, 1, 1, 1, 1, 4, 3, 4, 1, 4, 0, 1, 1, 0, 0, 1, 1, 1, 3, 0, 1, 4, 1, 1, 0, 0, 2, 0, 1, 1, 4, 3, 1, 1, 4, 4, 4, 4, 1, 1, 1, 1, 1, 1, 4, 1, 4, 1, 1, 1, 1, 1, 1, 1, 1, 1, 1, 1, 1, 1, 1, 1, 1, 4, 4, 4, 4, 4, 4, 1, 1, 1, 0, 1, 1, 1, 1, 1, 1, 1, 1, 1, 1, 1, 1, 1, 4, 4, 4, 4, 0, 0, 3, 1, 1, 1, 0, 0, 0, 4, 4, 1, 4, 3, 0, 4, 1, 1, 4, 0, 1, 1, 1, 1, 1, 1, 1, 4, 1, 1, 1, 3, 0, 1, 4, 1, 1, 4, 1, 1, 1, 1, 1, 1, 4, 4, 4, 1, 1, 4, 0, 1, 1, 0, 0, 1, 0, 2, 0, 0, 2, 4, 1, 0, 0, 2, 0, 4, 4, 4, 0, 0, 4, 2, 2, 2, 2, 2, 0, 0, 0, 2, 0, 0, 0, 2, 2, 0, 0, 0, 1, 1, 1, 1, 1, 1, 1, 1, 0, 0, 1, 0, 0, 0, 3, 3, 0, 0, 4, 1, 0, 1, 1, 1, 1, 4, 1, 4, 0, 1, 1, 1, 4, 1, 0, 1, 1, 1, 0, 4, 4, 0, 1, 1, 4, 1, 1, 4, 1, 1, 1, 1, 1, 1, 1, 1, 4, 1, 1, 1, 1, 1, 1, 1, 1, 1, 1, 1, 1, 1, 1, 1, 1, 1, 1, 1, 1, 1, 1, 1, 1, 1, 1, 1, 1, 1, 1, 1, 1, 1, 1, 1, 1, 1, 1, 4, 1, 1, 1, 1, 4, 1, 1, 1, 1, 1, 1, 0, 0, 1, 1, 0, 1, 1, 0, 1, 0, 4, 4, 1, 1, 1, 1, 0, 0, 0, 1, 4, 0, 0, 1, 1, 1, 1, 0, 0, 1, 2, 0, 1, 0, 1, 0, 1, 0, 1, 0, 0, 2, 1, 1, 1, 1, 1, 0, 1, 0, 4, 4, 0, 1, 1, 1, 3, 1, 1, 1, 1, 1, 1, 1, 1, 1, 4, 3, 1, 1, 1, 1, 1, 1, 1, 1, 1, 0, 1, 0, 0, 1, 0, 0, 1, 0, 3, 1, 1, 0, 4, 3, 1, 3, 4, 1, 1, 0, 1, 4, 1, 0, 4, 4, 3, 0, 1, 1, 4, 1, 1, 1, 4, 4, 1, 4, 0, 1, 1, 4, 0, 2, 0, 1, 1, 4, 4, 4, 4, 1, 1, 4, 1, 1, 1, 1, 1, 1, 1, 4, 4, 4, 4, 1, 0, 1, 1, 1, 1, 1, 1, 4, 4, 4, 0, 0, 1, 1, 0, 0, 4, 4, 4, 4, 1, 0, 0, 1, 1, 1, 4, 3, 0, 1, 1, 1, 1, 1, 1, 1, 4, 0, 1, 0, 1, 0, 2, 0, 0, 2, 0, 0, 2, 0, 4, 4, 0, 1, 4, 2, 2, 2, 2, 2, 0, 0, 2, 2, 1, 1, 0, 0, 3, 0, 1, 1, 1, 1, 4, 4, 4, 1, 0, 1, 0, 0, 1])
_uv = me_plane.uv_layers.new(name='UVMap')
_uv.uv.foreach_set('vector', [0.2167, 0.01073, 0.3285, 0.1321, 0.2756, 0.1666, 0.5791, 0.01528, 0.6158, 0.1056, 0.5657, 0.09337, 0.6741, 0.2321, 0.6964, 0.1185, 0.7572, 0.1371, 0.4845, 0.1016, 0.5024, 0.2488, 0.4413, 0.1081, 0.6483, 0.02869, 0.6964, 0.1185, 0.6568, 0.116, 0.7572, 0.1371, 0.6972, 0.2325, 0.6741, 0.2321, 0.03884, 0.07364, 0.1809, 0.1785, 0.1579, 0.1911, 0.4845, 0.1016, 0.5494, 0.2237, 0.5239, 0.2321, 0.2167, 0.01073, 0.4642, 9.895e-05, 0.4413, 0.1081, 0.6158, 0.1056, 0.6483, 0.02869, 0.6568, 0.116, 0.7808, 0.07272, 0.7572, 0.1371, 0.6964, 0.1185, 0.6628, 0.2544, 0.6816, 0.2483, 0.6666, 0.2613, 0.7808, 0.07272, 0.792, 0.1655, 0.7572, 0.1371, 0.5334, 0.2413, 0.5024, 0.2488, 0.5239, 0.2321, 0.6568, 0.116, 0.6296, 0.2526, 0.6107, 0.2514, 0.2167, 0.01073, 0.4413, 0.1081, 0.3285, 0.1321, 0.586, 0.2448, 0.6013, 0.2689, 0.5668, 0.2543, 0.6158, 0.1056, 0.5494, 0.2237, 0.5657, 0.09337, 0.6107, 0.2514, 0.586, 0.2448, 0.6568, 0.116, 0.646, 0.2689, 0.6745, 0.271, 0.6687, 0.2918, 0.6741, 0.2321, 0.6628, 0.2544, 0.6608, 0.2484, 0.2167, 0.01073, 0.1809, 0.1785, 0.03884, 0.07364, 0.586, 0.2448, 0.5644, 0.2426, 0.5706, 0.2332, 0.5494, 0.2237, 0.5644, 0.2426, 0.5488, 0.2409, 0.5334, 0.2413, 0.5479, 0.2586, 0.5306, 0.2578, 0.6816, 0.2483, 0.6745, 0.271, 0.6666, 0.2613, 0.7572, 0.1371, 0.7094, 0.2409, 0.6972, 0.2325, 0.1579, 0.1911, 0.2444, 0.2617, 0.2419, 0.2671, 0.3285, 0.1321, 0.3599, 0.2686, 0.2756, 0.1666, 0.4413, 0.1081, 0.5024, 0.2488, 0.4631, 0.2583, 0.6863, 0.2547, 0.6853, 0.2733, 0.6745, 0.271, 0.7047, 0.2978, 0.7172, 0.3209, 0.6994, 0.3144, 0.6957, 0.2458, 0.6863, 0.2547, 0.6816, 0.2483, 0.696, 0.2767, 0.6938, 0.2565, 0.7071, 0.2619, 0.3285, 0.1321, 0.3951, 0.249, 0.3725, 0.2554, 0.3285, 0.1321, 0.4151, 0.2484, 0.3951, 0.249, 0.7094, 0.2409, 0.6957, 0.2458, 0.6972, 0.2325, 0.1579, 0.1911, 0.01271, 0.3307, 0.03884, 0.07364, 0.2419, 0.2671, 0.2545, 0.2653, 0.2401, 0.2783, 0.6013, 0.2689, 0.6222, 0.291, 0.5743, 0.2724, 0.6986, 0.2806, 0.6853, 0.2733, 0.696, 0.2767, 0.2401, 0.2783, 0.1579, 0.1911, 0.2419, 0.2671, 0.1809, 0.1785, 0.2167, 0.01073, 0.2756, 0.1666, 0.383, 0.2672, 0.3989, 0.264, 0.3997, 0.2821, 0.3989, 0.264, 0.4167, 0.2813, 0.3997, 0.2821, 0.4151, 0.2484, 0.3989, 0.264, 0.3951, 0.249, 0.5743, 0.2724, 0.5479, 0.2586, 0.5668, 0.2543, 0.7169, 0.2726, 0.7071, 0.2619, 0.7164, 0.2604, 0.4342, 0.2817, 0.466, 0.2759, 0.4386, 0.3019, 0.2469, 0.2836, 0.2391, 0.2847, 0.2401, 0.2783, 0.2545, 0.2653, 0.2723, 0.2801, 0.2562, 0.281, 0.2562, 0.281, 0.2723, 0.2801, 0.2605, 0.2918, 0.4131, 0.3094, 0.3712, 0.3091, 0.3997, 0.2821, 0.3951, 0.249, 0.383, 0.2672, 0.3725, 0.2554, 0.5609, 0.2991, 0.6222, 0.291, 0.5895, 0.3378, 0.5239, 0.2766, 0.466, 0.2759, 0.5306, 0.2578, 0.5239, 0.2766, 0.4883, 0.3186, 0.466, 0.2759, 0.1809, 0.1785, 0.2444, 0.2617, 0.1579, 0.1911, 0.383, 0.2672, 0.3599, 0.2686, 0.3725, 0.2554, 0.4157, 0.2618, 0.4342, 0.2817, 0.4167, 0.2813, 0.4631, 0.2583, 0.4342, 0.2817, 0.4363, 0.2506, 0.6013, 0.2689, 0.646, 0.2689, 0.6222, 0.291, 0.6628, 0.3148, 0.6375, 0.3457, 0.6222, 0.291, 0.7165, 0.295, 0.7076, 0.279, 0.7183, 0.2792, 0.2469, 0.2836, 0.2562, 0.281, 0.2483, 0.2955, 0.2723, 0.2801, 0.2743, 0.2999, 0.2605, 0.2918, 0.2993, 0.2857, 0.2775, 0.2737, 0.2756, 0.1666, 0.6687, 0.2918, 0.6853, 0.2733, 0.6986, 0.2806, 0.2775, 0.2737, 0.2832, 0.2886, 0.2723, 0.2801, 0.2605, 0.2918, 0.2678, 0.3063, 0.2496, 0.2991, 0.2936, 0.2965, 0.2743, 0.2999, 0.2832, 0.2886, 0.6628, 0.2544, 0.646, 0.2689, 0.6296, 0.2526, 0.01271, 0.3307, 0.1295, 0.2838, 0.1443, 0.347, 0.1295, 0.2838, 0.2391, 0.2847, 0.2483, 0.2955, 0.2562, 0.281, 0.2401, 0.2783, 0.2545, 0.2653, 0.2743, 0.2999, 0.2791, 0.3153, 0.2678, 0.3063, 0.3069, 0.3031, 0.3206, 0.3196, 0.2955, 0.3154, 0.2444, 0.2617, 0.2545, 0.2653, 0.2419, 0.2671, 0.4167, 0.2813, 0.4131, 0.3094, 0.3997, 0.2821, 0.4401, 0.3837, 0.405, 0.3506, 0.4408, 0.3279, 0.6986, 0.2806, 0.7076, 0.279, 0.7047, 0.2978, 0.2871, 0.2839, 0.2936, 0.2965, 0.2832, 0.2886, 0.4167, 0.2813, 0.4342, 0.2817, 0.4386, 0.3019, 0.3712, 0.3091, 0.3423, 0.3142, 0.3211, 0.2898, 0.5478, 0.2822, 0.5185, 0.3144, 0.5239, 0.2766, 0.5609, 0.2991, 0.5277, 0.3432, 0.5185, 0.3144, 0.6628, 0.3148, 0.6841, 0.3299, 0.6375, 0.3457, 0.2678, 0.3063, 0.275, 0.3213, 0.255, 0.3059, 0.2863, 0.3066, 0.2955, 0.3154, 0.2791, 0.3153, 0.3405, 0.3401, 0.3191, 0.359, 0.3206, 0.3196, 0.646, 0.2689, 0.6687, 0.2918, 0.6222, 0.291, 0.2993, 0.2857, 0.3069, 0.3031, 0.2936, 0.2965, 0.2955, 0.3154, 0.275, 0.3213, 0.2791, 0.3153, 0.6994, 0.3144, 0.6628, 0.3148, 0.6687, 0.2918, 0.405, 0.3506, 0.4027, 0.3976, 0.3834, 0.3663, 0.4386, 0.3019, 0.4883, 0.3186, 0.4408, 0.3279, 0.6375, 0.3457, 0.6712, 0.3742, 0.6268, 0.3928, 0.7047, 0.2978, 0.6687, 0.2918, 0.6986, 0.2806, 0.3423, 0.3142, 0.3405, 0.3401, 0.3206, 0.3196, 0.3765, 0.3323, 0.3583, 0.3662, 0.3405, 0.3401, 0.01271, 0.3307, 0.1443, 0.347, 0.1389, 0.3719, 0.6107, 0.369, 0.5486, 0.3728, 0.5895, 0.3378, 0.8263, 0.2186, 0.947, 0.3083, 0.854, 0.3163, 0.3583, 0.3662, 0.3684, 0.3895, 0.3401, 0.3955, 0.3765, 0.3323, 0.3423, 0.3142, 0.3712, 0.3091, 0.8263, 0.2186, 0.792, 0.1655, 0.9043, 0.07791, 0.01271, 0.3307, 0.1341, 0.4298, 9.895e-05, 0.4746, 0.2852, 0.3569, 0.3085, 0.3904, 0.2824, 0.3829, 0.3504, 0.4445, 0.3181, 0.441, 0.328, 0.4257, 0.588, 0.417, 0.5463, 0.4252, 0.5629, 0.3948, 0.3712, 0.3091, 0.388, 0.3326, 0.3765, 0.3323, 0.5277, 0.3432, 0.5895, 0.3378, 0.5486, 0.3728, 0.6841, 0.3299, 0.7101, 0.3496, 0.6952, 0.3517, 0.328, 0.4257, 0.2919, 0.4176, 0.3085, 0.3904, 0.5277, 0.3432, 0.5158, 0.3956, 0.4961, 0.3474, 0.5644, 0.2426, 0.5479, 0.2586, 0.5488, 0.2409, 0.3583, 0.3662, 0.3834, 0.3663, 0.3684, 0.3895, 0.5486, 0.3728, 0.5629, 0.3948, 0.5158, 0.3956, 0.6268, 0.3928, 0.6373, 0.4459, 0.6156, 0.4673, 0.854, 0.3163, 0.7101, 0.3496, 0.7172, 0.3209, 0.4027, 0.3976, 0.3684, 0.3895, 0.3834, 0.3663, 0.5158, 0.3956, 0.5463, 0.4252, 0.5097, 0.4282, 0.6268, 0.3928, 0.6712, 0.3742, 0.6507, 0.4255, 0.405, 0.3506, 0.4131, 0.3094, 0.4408, 0.3279, 0.6712, 0.3742, 0.6952, 0.3517, 0.6831, 0.3801, 0.2919, 0.4176, 0.1341, 0.4298, 0.2843, 0.4011, 0.5724, 0.4493, 0.5345, 0.487, 0.5283, 0.4742, 0.6889, 0.4049, 0.6919, 0.418, 0.6739, 0.4066, 0.696, 0.2767, 0.7071, 0.2619, 0.7082, 0.2735, 0.6927, 0.3844, 0.6739, 0.4066, 0.6831, 0.3801, 0.2919, 0.4176, 0.3181, 0.441, 0.2933, 0.4317, 0.3583, 0.3662, 0.3191, 0.359, 0.3405, 0.3401, 0.3211, 0.2898, 0.3206, 0.3196, 0.3069, 0.3031, 0.4799, 0.4071, 0.491, 0.4617, 0.4423, 0.4367, 0.7049, 0.4, 0.7137, 0.4324, 0.6889, 0.4049, 0.6919, 0.418, 0.689, 0.439, 0.6507, 0.4255, 0.3859, 0.6749, 0.4292, 0.6809, 0.4155, 0.7126, 0.3504, 0.4445, 0.3691, 0.4691, 0.348, 0.4565, 0.5158, 0.3956, 0.4799, 0.4071, 0.4961, 0.3474, 0.6766, 0.4762, 0.6783, 0.4935, 0.668, 0.4877, 0.6919, 0.418, 0.7137, 0.4324, 0.689, 0.439, 0.689, 0.439, 0.7137, 0.4324, 0.7073, 0.4497, 0.5097, 0.4282, 0.5283, 0.4742, 0.491, 0.4617, 0.5724, 0.4493, 0.6156, 0.4673, 0.6093, 0.4835, 0.5904, 0.6756, 0.5781, 0.6715, 0.5792, 0.669, 0.7101, 0.3496, 0.8459, 0.3561, 0.7092, 0.3821, 9.895e-05, 0.4746, 0.1389, 0.4609, 0.1356, 0.5146, 0.3191, 0.359, 0.3401, 0.3955, 0.3085, 0.3904, 0.4423, 0.4367, 0.4401, 0.3837, 0.4799, 0.4071, 0.5463, 0.4252, 0.5724, 0.4493, 0.5283, 0.4742, 0.689, 0.439, 0.7073, 0.4497, 0.6989, 0.4647, 0.947, 0.3083, 0.9999, 0.552, 0.931, 0.408, 0.7042, 0.6539, 0.6452, 0.6445, 0.6977, 0.6408, 0.3684, 0.3895, 0.3785, 0.4075, 0.3401, 0.3955, 0.3932, 0.439, 0.3897, 0.48, 0.3691, 0.4691, 0.6712, 0.3742, 0.6841, 0.3299, 0.6952, 0.3517, 0.7092, 0.3821, 0.7367, 0.4244, 0.7049, 0.4, 0.8459, 0.3561, 0.9013, 0.4926, 0.8152, 0.4793, 0.1389, 0.4609, 0.2236, 0.5023, 0.1356, 0.5146, 0.6107, 0.369, 0.588, 0.417, 0.5629, 0.3948, 0.6919, 0.418, 0.6507, 0.4255, 0.6739, 0.4066, 0.7137, 0.4324, 0.7367, 0.4561, 0.7073, 0.4497, 0.7367, 0.4244, 0.8152, 0.4793, 0.7367, 0.4561, 0.3085, 0.3904, 0.3401, 0.3955, 0.328, 0.4257, 0.689, 0.439, 0.6989, 0.4647, 0.6813, 0.4593, 0.3401, 0.3955, 0.3504, 0.4445, 0.328, 0.4257, 0.4048, 0.4893, 0.3772, 0.4882, 0.3897, 0.48, 0.491, 0.4617, 0.4048, 0.4893, 0.4423, 0.4367, 0.6373, 0.4459, 0.668, 0.4877, 0.6304, 0.4622, 0.6373, 0.4459, 0.6813, 0.4593, 0.6766, 0.4762, 0.8152, 0.4793, 0.8701, 0.5443, 0.8029, 0.5051, 0.3029, 0.512, 0.2703, 0.5104, 0.2839, 0.4952, 0.3008, 0.4752, 0.3155, 0.5016, 0.2936, 0.4808, 0.6268, 0.3928, 0.6156, 0.4673, 0.588, 0.417, 0.668, 0.4877, 0.6567, 0.5001, 0.6579, 0.4916, 0.6989, 0.4647, 0.7302, 0.4683, 0.7229, 0.4976, 0.7073, 0.4497, 0.7302, 0.4683, 0.6989, 0.4647, 0.7302, 0.4683, 0.8152, 0.4793, 0.8029, 0.5051, 0.2501, 0.4921, 0.2551, 0.5316, 0.2236, 0.5023, 0.348, 0.4565, 0.3595, 0.4796, 0.336, 0.4705, 0.3932, 0.439, 0.4048, 0.4893, 0.3897, 0.48, 0.4783, 0.4925, 0.4009, 0.5161, 0.4048, 0.4893, 0.6654, 0.5133, 0.6743, 0.5173, 0.6667, 0.5193, 0.6636, 0.5038, 0.6566, 0.5124, 0.6567, 0.5001, 0.6156, 0.4673, 0.6373, 0.4459, 0.6304, 0.4622, 0.6943, 0.5093, 0.6989, 0.4647, 0.7229, 0.4976, 0.3913, 0.8779, 0.4157, 0.9794, 0.3087, 0.9352, 0.931, 0.408, 0.9999, 0.552, 0.9013, 0.4926, 0.1356, 0.5146, 0.001963, 0.6294, 9.895e-05, 0.4746, 0.3729, 0.5093, 0.3311, 0.5226, 0.3531, 0.4979, 0.668, 0.4877, 0.673, 0.5047, 0.6636, 0.5038, 0.6989, 0.4647, 0.6943, 0.5093, 0.6865, 0.4818, 0.6781, 0.2412, 0.6957, 0.2458, 0.6816, 0.2483, 0.2818, 0.4693, 0.2839, 0.4952, 0.2676, 0.4826, 0.3729, 0.5093, 0.3541, 0.5468, 0.3426, 0.5408, 0.7092, 0.3821, 0.6889, 0.4049, 0.6927, 0.3844, 0.6156, 0.4673, 0.6567, 0.5001, 0.6093, 0.4835, 0.8459, 0.3561, 0.931, 0.408, 0.9013, 0.4926, 0.9013, 0.4926, 0.9999, 0.552, 0.8701, 0.5443, 0.2818, 0.4693, 0.3008, 0.4752, 0.2936, 0.4808, 0.6654, 0.5133, 0.6595, 0.5206, 0.6566, 0.5124, 0.6567, 0.5001, 0.603, 0.5116, 0.6093, 0.4835, 0.6943, 0.5093, 0.6743, 0.5173, 0.673, 0.5047, 0.2703, 0.5104, 0.2797, 0.5445, 0.2551, 0.5316, 0.5345, 0.487, 0.4969, 0.528, 0.4783, 0.4925, 0.6566, 0.5124, 0.6043, 0.5279, 0.603, 0.5116, 0.7302, 0.4683, 0.8029, 0.5051, 0.7229, 0.4976, 0.3119, 0.5333, 0.2797, 0.5445, 0.291, 0.5227, 0.3155, 0.5016, 0.3184, 0.5297, 0.3029, 0.512, 0.5283, 0.4742, 0.4783, 0.4925, 0.491, 0.4617, 0.4783, 0.4925, 0.4969, 0.528, 0.4534, 0.5209, 0.6743, 0.5173, 0.6771, 0.5237, 0.6667, 0.5193, 0.1297, 0.5682, 0.2069, 0.5559, 0.2077, 0.6086, 0.2069, 0.5559, 0.2282, 0.589, 0.2077, 0.6086, 0.603, 0.5116, 0.5345, 0.487, 0.6093, 0.4835, 0.5518, 0.5191, 0.5681, 0.5403, 0.555, 0.5666, 0.6667, 0.5193, 0.666, 0.5314, 0.6595, 0.5206, 0.6771, 0.5237, 0.6943, 0.5093, 0.6952, 0.5378, 0.8701, 0.5443, 0.9999, 0.552, 0.9031, 0.6319, 0.2236, 0.5023, 0.2551, 0.5316, 0.2069, 0.5559, 0.2551, 0.5316, 0.2282, 0.589, 0.2069, 0.5559, 0.3177, 0.5602, 0.2967, 0.5524, 0.3119, 0.5333, 0.3184, 0.5297, 0.3326, 0.5509, 0.3119, 0.5333, 0.673, 0.5398, 0.609, 0.5463, 0.666, 0.5314, 0.6734, 0.5288, 0.6771, 0.5237, 0.6828, 0.5329, 0.8029, 0.5051, 0.8701, 0.5443, 0.7947, 0.5479, 0.2077, 0.6086, 0.142, 0.6565, 0.1297, 0.5682, 0.609, 0.5463, 0.5972, 0.5765, 0.5774, 0.5675, 0.6595, 0.5206, 0.609, 0.5463, 0.6043, 0.5279, 0.7229, 0.4976, 0.7947, 0.5479, 0.7111, 0.5467, 0.7976, 0.613, 0.7155, 0.5665, 0.7947, 0.5479, 0.7076, 0.279, 0.6986, 0.2806, 0.7082, 0.2735, 0.4857, 0.5619, 0.4627, 0.5809, 0.4039, 0.5394, 0.5204, 0.5288, 0.5345, 0.487, 0.5518, 0.5191, 0.6952, 0.5378, 0.7111, 0.5467, 0.6961, 0.5653, 0.841, 0.8587, 0.9042, 0.6677, 0.9777, 0.701, 0.4969, 0.528, 0.5204, 0.5288, 0.5209, 0.5691, 0.5204, 0.5288, 0.555, 0.5666, 0.5209, 0.5691, 0.5681, 0.5403, 0.5774, 0.5675, 0.555, 0.5666, 0.5774, 0.5675, 0.5648, 0.5838, 0.555, 0.5666, 0.5782, 0.5874, 0.585, 0.5863, 0.5876, 0.5985, 0.2797, 0.5445, 0.2697, 0.5889, 0.2551, 0.5316, 0.2697, 0.5889, 0.3, 0.6021, 0.254, 0.616, 0.5209, 0.5691, 0.5223, 0.6042, 0.4857, 0.5619, 0.5209, 0.5691, 0.555, 0.5666, 0.5499, 0.5947, 0.6047, 0.5866, 0.585, 0.5863, 0.5972, 0.5765, 0.6734, 0.5288, 0.673, 0.5398, 0.666, 0.5314, 0.7111, 0.5467, 0.7155, 0.5665, 0.6961, 0.5653, 0.4857, 0.5619, 0.4921, 0.6116, 0.4627, 0.5809, 0.6043, 0.5279, 0.5774, 0.5675, 0.5681, 0.5403, 0.5648, 0.5838, 0.5782, 0.5874, 0.5716, 0.5898, 0.585, 0.5863, 0.5774, 0.5675, 0.5972, 0.5765, 0.6155, 0.5714, 0.6047, 0.5866, 0.5972, 0.5765, 0.7111, 0.5467, 0.7947, 0.5479, 0.7155, 0.5665, 0.9042, 0.6677, 0.784, 0.729, 0.796, 0.6726, 0.4969, 0.528, 0.4857, 0.5619, 0.4534, 0.5209, 0.5959, 0.596, 0.6078, 0.5976, 0.6015, 0.6066, 0.7161, 0.5872, 0.6961, 0.5653, 0.7155, 0.5665, 0.8701, 0.5443, 0.7976, 0.613, 0.7947, 0.5479, 0.1297, 0.5682, 0.142, 0.6565, 0.001963, 0.6294, 0.2077, 0.6086, 0.2282, 0.589, 0.2315, 0.6132, 0.2282, 0.589, 0.254, 0.616, 0.2315, 0.6132, 0.3561, 0.6195, 0.326, 0.6186, 0.3335, 0.5903, 0.4039, 0.5394, 0.4534, 0.5209, 0.4857, 0.5619, 0.5648, 0.5838, 0.5536, 0.6033, 0.5499, 0.5947, 0.5782, 0.5874, 0.5774, 0.5675, 0.585, 0.5863, 0.7147, 0.61, 0.7986, 0.6422, 0.7132, 0.6364, 0.555, 0.5666, 0.5648, 0.5838, 0.5499, 0.5947, 0.5782, 0.5874, 0.5817, 0.6029, 0.5716, 0.5898, 0.5782, 0.5874, 0.5876, 0.5985, 0.5817, 0.6029, 0.6047, 0.5866, 0.6078, 0.5976, 0.5959, 0.596, 0.5876, 0.5985, 0.6015, 0.6066, 0.5817, 0.6029, 0.254, 0.616, 0.2684, 0.6532, 0.256, 0.6453, 0.3039, 0.6235, 0.2809, 0.6676, 0.2684, 0.6532, 0.603, 0.5116, 0.5681, 0.5403, 0.5518, 0.5191, 0.4857, 0.5619, 0.5223, 0.6042, 0.4921, 0.6116, 0.592, 0.6573, 0.5978, 0.6742, 0.5901, 0.6672, 0.7147, 0.61, 0.6983, 0.5902, 0.7161, 0.5872, 0.9031, 0.6319, 0.7986, 0.6422, 0.7976, 0.613, 0.4137, 0.5661, 0.4627, 0.5809, 0.4283, 0.5914, 0.585, 0.5863, 0.5959, 0.596, 0.5876, 0.5985, 0.7147, 0.61, 0.7161, 0.5872, 0.7976, 0.613, 0.3641, 0.6361, 0.3859, 0.6749, 0.3298, 0.6541, 0.4627, 0.5809, 0.4921, 0.6116, 0.4721, 0.6174, 0.5499, 0.5947, 0.5373, 0.6165, 0.5223, 0.6042, 0.5817, 0.6029, 0.6015, 0.6066, 0.5971, 0.6136, 0.7147, 0.61, 0.6998, 0.6291, 0.7, 0.6094, 0.2809, 0.6676, 0.3181, 0.6812, 0.2823, 0.6994, 0.2315, 0.6132, 0.2146, 0.6393, 0.2077, 0.6086, 0.5817, 0.6029, 0.5536, 0.6033, 0.5716, 0.5898, 0.624, 0.6041, 0.6015, 0.6066, 0.6078, 0.5976, 0.7132, 0.6364, 0.6977, 0.6408, 0.6998, 0.6291, 0.3859, 0.6749, 0.3181, 0.6812, 0.3298, 0.6541, 0.5637, 0.6193, 0.5373, 0.6165, 0.5536, 0.6033, 0.6238, 0.6145, 0.6408, 0.6192, 0.6236, 0.6345, 0.6983, 0.5902, 0.6408, 0.6192, 0.624, 0.6041, 0.9031, 0.6319, 0.796, 0.6726, 0.7986, 0.6422, 0.2315, 0.6132, 0.256, 0.6453, 0.2304, 0.646, 0.2304, 0.646, 0.2508, 0.6636, 0.2265, 0.6648, 0.2684, 0.6532, 0.2508, 0.6636, 0.256, 0.6453, 0.4721, 0.6174, 0.5041, 0.6337, 0.4864, 0.6512, 0.5223, 0.6042, 0.5373, 0.6165, 0.5171, 0.6442, 0.5971, 0.6136, 0.6101, 0.6256, 0.5856, 0.6233, 0.6977, 0.6408, 0.6452, 0.6445, 0.6998, 0.6291, 0.6508, 0.6511, 0.7042, 0.6539, 0.65, 0.6618, 0.6998, 0.6291, 0.7147, 0.61, 0.7132, 0.6364, 0.2304, 0.646, 0.1952, 0.6572, 0.2146, 0.6393, 0.1915, 0.6855, 0.142, 0.6565, 0.1952, 0.6572, 0.6101, 0.6256, 0.6015, 0.6066, 0.6238, 0.6145, 0.6452, 0.6445, 0.6508, 0.6511, 0.6353, 0.6428, 0.142, 0.6565, 0.0236, 0.7803, 0.001963, 0.6294, 0.265, 0.6839, 0.228, 0.6975, 0.2605, 0.6712, 0.6238, 0.6145, 0.6236, 0.6345, 0.6101, 0.6256, 0.1915, 0.6855, 0.2012, 0.69, 0.1911, 0.6989, 0.2265, 0.6648, 0.228, 0.6975, 0.2012, 0.69, 0.2684, 0.6532, 0.2809, 0.6676, 0.2605, 0.6712, 0.5785, 0.6637, 0.592, 0.6573, 0.5901, 0.6672, 0.5209, 0.5691, 0.5499, 0.5947, 0.5223, 0.6042, 0.5041, 0.6337, 0.5171, 0.6442, 0.517, 0.6595, 0.6236, 0.6345, 0.6408, 0.6192, 0.6353, 0.6428, 0.1915, 0.6855, 0.1432, 0.718, 0.142, 0.6565, 0.228, 0.6975, 0.2631, 0.6981, 0.2605, 0.7097, 0.2265, 0.6648, 0.2508, 0.6636, 0.228, 0.6975, 0.5817, 0.6029, 0.5856, 0.6233, 0.5637, 0.6193, 0.6408, 0.6192, 0.6452, 0.6445, 0.6353, 0.6428, 0.1952, 0.6572, 0.2012, 0.69, 0.1915, 0.6855, 0.2508, 0.6636, 0.2605, 0.6712, 0.228, 0.6975, 0.5223, 0.6042, 0.5041, 0.6337, 0.4921, 0.6116, 0.5814, 0.6498, 0.5637, 0.6193, 0.5856, 0.6233, 0.6508, 0.6511, 0.65, 0.6618, 0.64, 0.6584, 0.796, 0.6726, 0.7132, 0.6364, 0.7986, 0.6422, 0.2605, 0.6712, 0.2809, 0.6676, 0.265, 0.6839, 0.299, 0.7321, 0.2788, 0.7103, 0.2823, 0.6994, 0.3468, 0.7025, 0.4155, 0.7126, 0.3406, 0.7362, 0.3764, 0.6887, 0.3859, 0.6749, 0.4155, 0.7126, 0.4441, 0.6214, 0.4292, 0.6809, 0.401, 0.6484, 0.4627, 0.5809, 0.4441, 0.6214, 0.4283, 0.5914, 0.5041, 0.6337, 0.517, 0.6595, 0.4864, 0.6512, 0.6101, 0.6256, 0.6236, 0.6345, 0.613, 0.6428, 0.6236, 0.6345, 0.6353, 0.6428, 0.6267, 0.6512, 0.5752, 0.6713, 0.5631, 0.6646, 0.5785, 0.6637, 0.1432, 0.718, 0.2046, 0.7123, 0.1704, 0.7483, 0.4864, 0.6512, 0.517, 0.6595, 0.4296, 0.8032, 0.2967, 0.5524, 0.3, 0.6021, 0.2697, 0.5889, 0.5223, 0.6042, 0.5171, 0.6442, 0.5041, 0.6337, 0.6078, 0.5976, 0.6195, 0.5796, 0.624, 0.6041, 0.615, 0.6639, 0.6326, 0.6792, 0.6147, 0.6858, 0.6326, 0.6792, 0.64, 0.6584, 0.6447, 0.6705, 0.265, 0.6839, 0.2823, 0.6994, 0.2631, 0.6981, 0.3468, 0.7025, 0.3073, 0.7391, 0.299, 0.7321, 0.4864, 0.6512, 0.4296, 0.8032, 0.4292, 0.6809, 0.517, 0.6595, 0.4745, 0.813, 0.4296, 0.8032, 0.5494, 0.6309, 0.5457, 0.6523, 0.5394, 0.6446, 0.5856, 0.6233, 0.5925, 0.642, 0.5814, 0.6498, 0.613, 0.6428, 0.5925, 0.642, 0.6101, 0.6256, 0.613, 0.6428, 0.615, 0.6639, 0.6018, 0.6529, 0.6353, 0.6428, 0.6508, 0.6511, 0.64, 0.6584, 0.3181, 0.6812, 0.299, 0.7321, 0.2823, 0.6994, 0.517, 0.6595, 0.5457, 0.6523, 0.4745, 0.813, 0.784, 0.729, 0.7042, 0.6539, 0.796, 0.6726, 0.2269, 0.7321, 0.1704, 0.7483, 0.2046, 0.7123, 0.2269, 0.7321, 0.2605, 0.7097, 0.2585, 0.7289, 0.3181, 0.6812, 0.3764, 0.6887, 0.3468, 0.7025, 0.3922, 0.8022, 0.3913, 0.8779, 0.3576, 0.8061, 0.64, 0.6584, 0.6267, 0.6512, 0.6353, 0.6428, 0.64, 0.6584, 0.65, 0.6618, 0.6447, 0.6705, 0.1432, 0.718, 0.1094, 0.8221, 0.0236, 0.7803, 0.4588, 0.644, 0.4864, 0.6512, 0.4292, 0.6809, 0.5394, 0.6446, 0.5457, 0.6523, 0.5395, 0.6489, 0.1956, 0.7719, 0.2511, 0.7486, 0.2223, 0.7934, 0.3073, 0.7391, 0.3406, 0.7362, 0.3106, 0.7532, 0.5631, 0.6646, 0.4745, 0.813, 0.5457, 0.6523, 0.5925, 0.642, 0.6018, 0.6529, 0.592, 0.6573, 0.5901, 0.6672, 0.5978, 0.6742, 0.5904, 0.6756, 0.1704, 0.7483, 0.1956, 0.7719, 0.1094, 0.8221, 0.2585, 0.7289, 0.2776, 0.7286, 0.2641, 0.7378, 0.2788, 0.7103, 0.2585, 0.7289, 0.2605, 0.7097, 0.2968, 0.75, 0.299, 0.7321, 0.3073, 0.7391, 0.6236, 0.6345, 0.6267, 0.6512, 0.613, 0.6428, 0.2748, 0.748, 0.2811, 0.7721, 0.2668, 0.7695, 0.5457, 0.6523, 0.5814, 0.6498, 0.5631, 0.6646, 0.592, 0.6573, 0.5814, 0.6498, 0.5925, 0.642, 0.5978, 0.6742, 0.5849, 0.6833, 0.5904, 0.6756, 0.65, 0.6618, 0.7674, 0.7612, 0.6447, 0.6705, 0.9042, 0.6677, 0.9999, 0.552, 0.9777, 0.701, 0.2511, 0.7486, 0.2748, 0.748, 0.2668, 0.7695, 0.2889, 0.7432, 0.2894, 0.735, 0.299, 0.7321, 0.2631, 0.6981, 0.2788, 0.7103, 0.2605, 0.7097, 0.3519, 0.5635, 0.3426, 0.5408, 0.3541, 0.5468, 0.5901, 0.6672, 0.5792, 0.669, 0.5785, 0.6637, 0.2968, 0.75, 0.3106, 0.7532, 0.2959, 0.7683, 0.5861, 0.8328, 0.4541, 0.8909, 0.4745, 0.813, 0.5631, 0.6646, 0.5752, 0.6713, 0.5861, 0.8328, 0.5814, 0.6498, 0.5785, 0.6637, 0.5631, 0.6646, 0.6267, 0.6512, 0.6326, 0.6792, 0.615, 0.6639, 0.2223, 0.7934, 0.1094, 0.8221, 0.1956, 0.7719, 0.2223, 0.7934, 0.2668, 0.7695, 0.2501, 0.8188, 0.4155, 0.7126, 0.3576, 0.8061, 0.3406, 0.7362, 0.6724, 0.8263, 0.5849, 0.6833, 0.6147, 0.6858, 0.6326, 0.6792, 0.6724, 0.8263, 0.6147, 0.6858, 0.2811, 0.7721, 0.2889, 0.7432, 0.2968, 0.75, 0.3922, 0.8022, 0.4296, 0.8032, 0.3913, 0.8779, 0.3913, 0.8779, 0.4541, 0.8909, 0.4157, 0.9794, 0.4541, 0.8909, 0.5356, 0.9298, 0.4157, 0.9794, 0.6724, 0.8263, 0.5356, 0.9298, 0.5861, 0.8328, 0.2511, 0.7486, 0.2641, 0.7378, 0.2748, 0.748, 0.3576, 0.8061, 0.3106, 0.7532, 0.3406, 0.7362, 0.7244, 0.7979, 0.739, 0.9221, 0.6724, 0.8263, 0.2811, 0.7721, 0.2959, 0.7683, 0.2864, 0.8241, 0.3913, 0.8779, 0.2864, 0.8241, 0.3576, 0.8061, 0.9031, 0.6319, 0.9042, 0.6677, 0.796, 0.6726, 0.1094, 0.8221, 0.1655, 0.8862, 0.01465, 0.9003, 0.7674, 0.7612, 0.841, 0.8587, 0.7244, 0.7979, 0.2501, 0.8188, 0.1655, 0.8862, 0.2223, 0.7934, 0.0236, 0.7803, 0.1094, 0.8221, 0.01465, 0.9003, 0.4157, 0.9794, 0.5356, 0.9298, 0.5075, 0.9769, 0.739, 0.9221, 0.5075, 0.9769, 0.5356, 0.9298, 0.9777, 0.701, 0.921, 0.9794, 0.841, 0.8587, 0.2864, 0.8241, 0.1925, 0.9083, 0.2501, 0.8188, 0.1655, 0.8862, 0.1925, 0.9083, 0.01465, 0.9003, 0.388, 0.3326, 0.3834, 0.3663, 0.3765, 0.3323, 0.9013, 0.4926, 0.8701, 0.5443, 0.8152, 0.4793, 0.8459, 0.3561, 0.947, 0.3083, 0.931, 0.408, 0.4296, 0.8032, 0.4541, 0.8909, 0.3913, 0.8779, 0.9999, 0.552, 0.9042, 0.6677, 0.9031, 0.6319, 0.854, 0.3163, 0.7165, 0.295, 0.8263, 0.2186, 0.792, 0.1655, 0.7164, 0.2604, 0.7094, 0.2409, 0.2756, 0.1666, 0.3211, 0.2898, 0.2993, 0.2857, 0.2236, 0.5023, 0.1389, 0.4609, 0.2501, 0.4921, 0.2811, 0.7721, 0.2501, 0.8188, 0.2668, 0.7695, 0.7674, 0.7612, 0.6326, 0.6792, 0.6447, 0.6705, 0.854, 0.3163, 0.947, 0.3083, 0.8459, 0.3561, 0.784, 0.729, 0.841, 0.8587, 0.7674, 0.7612, 0.6943, 0.5093, 0.6783, 0.4935, 0.6865, 0.4818, 0.6813, 0.4593, 0.6989, 0.4647, 0.6865, 0.4818, 0.6831, 0.3801, 0.6952, 0.3517, 0.6927, 0.3844, 0.5895, 0.3378, 0.6222, 0.291, 0.6375, 0.3457, 0.6222, 0.291, 0.6687, 0.2918, 0.6628, 0.3148, 0.6375, 0.3457, 0.6107, 0.369, 0.5895, 0.3378, 0.5494, 0.2237, 0.5334, 0.2413, 0.5239, 0.2321, 0.4151, 0.2484, 0.4363, 0.2506, 0.4157, 0.2618, 0.466, 0.2759, 0.5024, 0.2488, 0.5306, 0.2578, 0.5185, 0.3144, 0.4961, 0.3474, 0.4883, 0.3186, 0.4128, 0.4223, 0.4423, 0.4367, 0.3932, 0.439, 0.4961, 0.3474, 0.4408, 0.3279, 0.4883, 0.3186, 0.4128, 0.4223, 0.3785, 0.4075, 0.4027, 0.3976, 0.841, 0.8587, 0.921, 0.9794, 0.739, 0.9221, 0.3106, 0.7532, 0.2968, 0.75, 0.3073, 0.7391, 0.2496, 0.2991, 0.255, 0.3059, 0.1295, 0.2838, 0.255, 0.3059, 0.1443, 0.347, 0.1295, 0.2838, 0.1443, 0.347, 0.275, 0.3213, 0.2852, 0.3569, 0.1297, 0.5682, 0.2236, 0.5023, 0.2069, 0.5559, 0.517, 0.6595, 0.5394, 0.6446, 0.5395, 0.6489, 0.5494, 0.6309, 0.5171, 0.6442, 0.5373, 0.6165, 0.5856, 0.6233, 0.6101, 0.6256, 0.5925, 0.642, 0.615, 0.6639, 0.5978, 0.6742, 0.6018, 0.6529, 0.6961, 0.5653, 0.6806, 0.5469, 0.6952, 0.5378, 0.6806, 0.5469, 0.6828, 0.5329, 0.6865, 0.5338, 0.6961, 0.5653, 0.6195, 0.5796, 0.6806, 0.5469, 0.6507, 0.4255, 0.6813, 0.4593, 0.6373, 0.4459, 0.6865, 0.4818, 0.6766, 0.4762, 0.6813, 0.4593, 0.8263, 0.2186, 0.7169, 0.2726, 0.7164, 0.2604, 0.6543, 0.2468, 0.6741, 0.2321, 0.6608, 0.2484, 0.6781, 0.2412, 0.6741, 0.2321, 0.6972, 0.2325, 0.6296, 0.2526, 0.6964, 0.1185, 0.6543, 0.2468, 0.6015, 0.6066, 0.624, 0.6041, 0.6238, 0.6145, 0.6238, 0.6145, 0.624, 0.6041, 0.6408, 0.6192, 0.5849, 0.6833, 0.5752, 0.6713, 0.5781, 0.6715, 0.6943, 0.5093, 0.7111, 0.5467, 0.6952, 0.5378, 0.7302, 0.4683, 0.7073, 0.4497, 0.7367, 0.4561, 0.8459, 0.3561, 0.8152, 0.4793, 0.7367, 0.4244, 0.6304, 0.4622, 0.6579, 0.4916, 0.6156, 0.4673, 0.6994, 0.3144, 0.7172, 0.3209, 0.7101, 0.3496, 0.7076, 0.279, 0.7169, 0.2726, 0.7183, 0.2792, 0.6608, 0.2484, 0.6628, 0.2544, 0.6543, 0.2468, 0.6296, 0.2526, 0.6543, 0.2468, 0.6628, 0.2544, 0.5743, 0.2724, 0.5609, 0.2991, 0.5478, 0.2822, 0.5478, 0.2822, 0.5306, 0.2578, 0.5479, 0.2586, 0.6013, 0.2689, 0.5743, 0.2724, 0.5668, 0.2543, 0.6158, 0.1056, 0.586, 0.2448, 0.5706, 0.2332, 0.4386, 0.3019, 0.4408, 0.3279, 0.4131, 0.3094, 0.4027, 0.3976, 0.4401, 0.3837, 0.4128, 0.4223, 0.4961, 0.3474, 0.4799, 0.4071, 0.4401, 0.3837, 0.5752, 0.6713, 0.5792, 0.669, 0.5781, 0.6715, 0.6408, 0.6192, 0.6998, 0.6291, 0.6452, 0.6445, 0.6296, 0.2526, 0.6013, 0.2689, 0.6107, 0.2514, 0.7183, 0.2792, 0.8263, 0.2186, 0.7165, 0.295, 0.3932, 0.439, 0.3504, 0.4445, 0.3785, 0.4075, 0.3997, 0.2821, 0.3693, 0.2803, 0.383, 0.2672, 0.3211, 0.2898, 0.2756, 0.1666, 0.3599, 0.2686, 0.3693, 0.2803, 0.3211, 0.2898, 0.3599, 0.2686, 0.3085, 0.3904, 0.2843, 0.4011, 0.2824, 0.3829, 0.3206, 0.3196, 0.2852, 0.3569, 0.2955, 0.3154, 0.2936, 0.2965, 0.2955, 0.3154, 0.2863, 0.3066, 0.2678, 0.3063, 0.255, 0.3059, 0.2496, 0.2991, 0.2605, 0.2918, 0.2483, 0.2955, 0.2562, 0.281, 0.2391, 0.2847, 0.1295, 0.2838, 0.2401, 0.2783, 0.4363, 0.2506, 0.4413, 0.1081, 0.4631, 0.2583, 0.4151, 0.2484, 0.4413, 0.1081, 0.4363, 0.2506, 0.2993, 0.2857, 0.2871, 0.2839, 0.2775, 0.2737, 0.2545, 0.2653, 0.2493, 0.2596, 0.2775, 0.2737, 0.1809, 0.1785, 0.2775, 0.2737, 0.2493, 0.2596, 0.3519, 0.5635, 0.4039, 0.5394, 0.4137, 0.5661, 0.3298, 0.6541, 0.3561, 0.6195, 0.3641, 0.6361, 0.326, 0.6186, 0.3168, 0.5832, 0.3335, 0.5903, 0.3752, 0.5928, 0.3519, 0.5635, 0.4137, 0.5661, 0.4283, 0.5914, 0.401, 0.6484, 0.3844, 0.6159, 0.4721, 0.6174, 0.4588, 0.644, 0.4441, 0.6214, 0.3752, 0.5928, 0.4283, 0.5914, 0.3844, 0.6159, 0.3311, 0.5226, 0.3326, 0.5509, 0.3184, 0.5297, 0.3029, 0.512, 0.3119, 0.5333, 0.291, 0.5227, 0.2501, 0.4921, 0.2839, 0.4952, 0.2703, 0.5104, 0.2936, 0.4808, 0.3029, 0.512, 0.2839, 0.4952, 0.1389, 0.4609, 0.2657, 0.4617, 0.2501, 0.4921, 0.1341, 0.4298, 0.1389, 0.4609, 9.895e-05, 0.4746, 0.2933, 0.4317, 0.3057, 0.4576, 0.2847, 0.4554, 0.3691, 0.4691, 0.3772, 0.4882, 0.3595, 0.4796, 0.3291, 0.4878, 0.3595, 0.4796, 0.3531, 0.4979, 0.3181, 0.441, 0.336, 0.4705, 0.3057, 0.4576, 0.2919, 0.4176, 0.2684, 0.4477, 0.1389, 0.4609, 0.2852, 0.3569, 0.1389, 0.3719, 0.1443, 0.347, 0.1389, 0.4609, 0.2684, 0.4477, 0.2657, 0.4617, 0.3291, 0.4878, 0.3311, 0.5226, 0.3155, 0.5016, 0.4009, 0.5161, 0.4039, 0.5394, 0.3541, 0.5468, 0.2824, 0.3829, 0.1341, 0.4298, 0.1389, 0.3719, 0.2847, 0.4554, 0.3008, 0.4752, 0.2818, 0.4693, 0.3772, 0.4882, 0.3531, 0.4979, 0.3595, 0.4796, 0.3057, 0.4576, 0.3291, 0.4878, 0.3008, 0.4752, 0.3772, 0.4882, 0.4009, 0.5161, 0.3729, 0.5093, 0.2847, 0.4554, 0.2657, 0.4617, 0.2684, 0.4477, 0.2933, 0.4317, 0.2847, 0.4554, 0.2684, 0.4477, 0.3177, 0.5602, 0.3326, 0.5509, 0.3275, 0.5668, 0.3641, 0.6361, 0.401, 0.6484, 0.3859, 0.6749, 0.2676, 0.4826, 0.2657, 0.4617, 0.2818, 0.4693, 0.3561, 0.6195, 0.3844, 0.6159, 0.3641, 0.6361, 0.3519, 0.5635, 0.3752, 0.5928, 0.3467, 0.5803, 0.3119, 0.5333, 0.3326, 0.5509, 0.3177, 0.5602, 0.3398, 0.5738, 0.3326, 0.5509, 0.3519, 0.5635, 0.3335, 0.5903, 0.3275, 0.5668, 0.3398, 0.5738, 0.3168, 0.5832, 0.3177, 0.5602, 0.3275, 0.5668, 0.3467, 0.5803, 0.3335, 0.5903, 0.3398, 0.5738, 0.3519, 0.5635, 0.3467, 0.5803, 0.3398, 0.5738, 0.326, 0.6186, 0.3039, 0.6235, 0.3, 0.6021, 0.254, 0.616, 0.3, 0.6021, 0.3039, 0.6235, 0.3039, 0.6235, 0.326, 0.6186, 0.3298, 0.6541, 0.2959, 0.7683, 0.2811, 0.7721, 0.2968, 0.75, 0.2511, 0.7486, 0.2585, 0.7289, 0.2641, 0.7378, 0.2269, 0.7321, 0.2585, 0.7289, 0.2511, 0.7486, 0.228, 0.6975, 0.2269, 0.7321, 0.2046, 0.7123, 0.2012, 0.69, 0.2046, 0.7123, 0.1911, 0.6989, 0.2641, 0.7378, 0.2776, 0.7286, 0.2748, 0.748, 0.6952, 0.5378, 0.6865, 0.5338, 0.6771, 0.5237, 0.6952, 0.5378, 0.6806, 0.5469, 0.6865, 0.5338, 0.6865, 0.5338, 0.6828, 0.5329, 0.6771, 0.5237, 0.6806, 0.5469, 0.6155, 0.5714, 0.673, 0.5398, 0.6983, 0.5902, 0.6266, 0.5891, 0.6961, 0.5653, 0.624, 0.6041, 0.6195, 0.5796, 0.6266, 0.5891, 0.6047, 0.5866, 0.6195, 0.5796, 0.6078, 0.5976, 0.673, 0.5047, 0.6654, 0.5133, 0.6636, 0.5038, 0.6771, 0.5237, 0.6734, 0.5288, 0.6667, 0.5193, 0.7042, 0.6539, 0.784, 0.729, 0.65, 0.6618, 0.7092, 0.3821, 0.6952, 0.3517, 0.7101, 0.3496, 0.696, 0.2767, 0.6853, 0.2733, 0.6938, 0.2565, 0.7071, 0.2619, 0.6957, 0.2458, 0.7164, 0.2604, 0.5791, 0.01528, 0.4845, 0.1016, 0.4642, 9.895e-05, 0.4845, 0.1016, 0.4413, 0.1081, 0.4642, 9.895e-05, 0.5791, 0.01528, 0.6483, 0.02869, 0.6158, 0.1056, 0.4845, 0.1016, 0.5239, 0.2321, 0.5024, 0.2488, 0.6483, 0.02869, 0.7808, 0.07272, 0.6964, 0.1185, 0.4845, 0.1016, 0.5657, 0.09337, 0.5494, 0.2237, 0.6628, 0.2544, 0.6781, 0.2412, 0.6816, 0.2483, 0.7808, 0.07272, 0.9043, 0.07791, 0.792, 0.1655, 0.5334, 0.2413, 0.5306, 0.2578, 0.5024, 0.2488, 0.586, 0.2448, 0.6107, 0.2514, 0.6013, 0.2689, 0.6158, 0.1056, 0.5706, 0.2332, 0.5494, 0.2237, 0.646, 0.2689, 0.6666, 0.2613, 0.6745, 0.271, 0.6741, 0.2321, 0.6781, 0.2412, 0.6628, 0.2544, 0.586, 0.2448, 0.5668, 0.2543, 0.5644, 0.2426, 0.5494, 0.2237, 0.5706, 0.2332, 0.5644, 0.2426, 0.5334, 0.2413, 0.5488, 0.2409, 0.5479, 0.2586, 0.6816, 0.2483, 0.6863, 0.2547, 0.6745, 0.271, 0.7572, 0.1371, 0.792, 0.1655, 0.7094, 0.2409, 0.3285, 0.1321, 0.3725, 0.2554, 0.3599, 0.2686, 0.6863, 0.2547, 0.6938, 0.2565, 0.6853, 0.2733, 0.7047, 0.2978, 0.7165, 0.295, 0.7172, 0.3209, 0.6957, 0.2458, 0.6938, 0.2565, 0.6863, 0.2547, 0.3285, 0.1321, 0.4413, 0.1081, 0.4151, 0.2484, 0.7094, 0.2409, 0.7164, 0.2604, 0.6957, 0.2458, 0.1579, 0.1911, 0.1295, 0.2838, 0.01271, 0.3307, 0.2401, 0.2783, 0.1295, 0.2838, 0.1579, 0.1911, 0.3989, 0.264, 0.4157, 0.2618, 0.4167, 0.2813, 0.4151, 0.2484, 0.4157, 0.2618, 0.3989, 0.264, 0.5743, 0.2724, 0.5478, 0.2822, 0.5479, 0.2586, 0.7169, 0.2726, 0.7082, 0.2735, 0.7071, 0.2619, 0.2469, 0.2836, 0.2483, 0.2955, 0.2391, 0.2847, 0.2545, 0.2653, 0.2775, 0.2737, 0.2723, 0.2801, 0.3951, 0.249, 0.3989, 0.264, 0.383, 0.2672, 0.5239, 0.2766, 0.5185, 0.3144, 0.4883, 0.3186, 0.1809, 0.1785, 0.2493, 0.2596, 0.2444, 0.2617, 0.383, 0.2672, 0.3693, 0.2803, 0.3599, 0.2686, 0.4157, 0.2618, 0.4363, 0.2506, 0.4342, 0.2817, 0.4631, 0.2583, 0.466, 0.2759, 0.4342, 0.2817, 0.7165, 0.295, 0.7047, 0.2978, 0.7076, 0.279, 0.2723, 0.2801, 0.2832, 0.2886, 0.2743, 0.2999, 0.6687, 0.2918, 0.6745, 0.271, 0.6853, 0.2733, 0.2775, 0.2737, 0.2871, 0.2839, 0.2832, 0.2886, 0.2605, 0.2918, 0.2743, 0.2999, 0.2678, 0.3063, 0.2936, 0.2965, 0.2863, 0.3066, 0.2743, 0.2999, 0.6628, 0.2544, 0.6666, 0.2613, 0.646, 0.2689, 0.2562, 0.281, 0.2469, 0.2836, 0.2401, 0.2783, 0.2743, 0.2999, 0.2863, 0.3066, 0.2791, 0.3153, 0.2444, 0.2617, 0.2493, 0.2596, 0.2545, 0.2653, 0.4167, 0.2813, 0.4386, 0.3019, 0.4131, 0.3094, 0.2871, 0.2839, 0.2993, 0.2857, 0.2936, 0.2965, 0.5478, 0.2822, 0.5609, 0.2991, 0.5185, 0.3144, 0.5609, 0.2991, 0.5895, 0.3378, 0.5277, 0.3432, 0.2678, 0.3063, 0.2791, 0.3153, 0.275, 0.3213, 0.2993, 0.2857, 0.3211, 0.2898, 0.3069, 0.3031, 0.2955, 0.3154, 0.2852, 0.3569, 0.275, 0.3213, 0.6994, 0.3144, 0.6841, 0.3299, 0.6628, 0.3148, 0.405, 0.3506, 0.4401, 0.3837, 0.4027, 0.3976, 0.4386, 0.3019, 0.466, 0.2759, 0.4883, 0.3186, 0.6375, 0.3457, 0.6841, 0.3299, 0.6712, 0.3742, 0.7047, 0.2978, 0.6994, 0.3144, 0.6687, 0.2918, 0.3765, 0.3323, 0.3834, 0.3663, 0.3583, 0.3662, 0.6107, 0.369, 0.5629, 0.3948, 0.5486, 0.3728, 0.8263, 0.2186, 0.9043, 0.07791, 0.947, 0.3083, 0.3765, 0.3323, 0.3405, 0.3401, 0.3423, 0.3142, 0.01271, 0.3307, 0.1389, 0.3719, 0.1341, 0.4298, 0.2852, 0.3569, 0.3191, 0.359, 0.3085, 0.3904, 0.3504, 0.4445, 0.348, 0.4565, 0.3181, 0.441, 0.588, 0.417, 0.5724, 0.4493, 0.5463, 0.4252, 0.3712, 0.3091, 0.4131, 0.3094, 0.388, 0.3326, 0.6841, 0.3299, 0.6994, 0.3144, 0.7101, 0.3496, 0.5277, 0.3432, 0.5486, 0.3728, 0.5158, 0.3956, 0.5644, 0.2426, 0.5668, 0.2543, 0.5479, 0.2586, 0.6268, 0.3928, 0.6507, 0.4255, 0.6373, 0.4459, 0.854, 0.3163, 0.8459, 0.3561, 0.7101, 0.3496, 0.4027, 0.3976, 0.3785, 0.4075, 0.3684, 0.3895, 0.5158, 0.3956, 0.5629, 0.3948, 0.5463, 0.4252, 0.6712, 0.3742, 0.6831, 0.3801, 0.6739, 0.4066, 0.405, 0.3506, 0.388, 0.3326, 0.4131, 0.3094, 0.2919, 0.4176, 0.1389, 0.4609, 0.1341, 0.4298, 0.5724, 0.4493, 0.6093, 0.4835, 0.5345, 0.487, 0.6927, 0.3844, 0.6889, 0.4049, 0.6739, 0.4066, 0.2919, 0.4176, 0.328, 0.4257, 0.3181, 0.441, 0.3583, 0.3662, 0.3401, 0.3955, 0.3191, 0.359, 0.3211, 0.2898, 0.3423, 0.3142, 0.3206, 0.3196, 0.4799, 0.4071, 0.5097, 0.4282, 0.491, 0.4617, 0.7049, 0.4, 0.7367, 0.4244, 0.7137, 0.4324, 0.3859, 0.6749, 0.401, 0.6484, 0.4292, 0.6809, 0.3504, 0.4445, 0.3932, 0.439, 0.3691, 0.4691, 0.5158, 0.3956, 0.5097, 0.4282, 0.4799, 0.4071, 0.6766, 0.4762, 0.6865, 0.4818, 0.6783, 0.4935, 0.5097, 0.4282, 0.5463, 0.4252, 0.5283, 0.4742, 0.5724, 0.4493, 0.588, 0.417, 0.6156, 0.4673, 0.5904, 0.6756, 0.5849, 0.6833, 0.5781, 0.6715, 0.4423, 0.4367, 0.4128, 0.4223, 0.4401, 0.3837, 0.7042, 0.6539, 0.6508, 0.6511, 0.6452, 0.6445, 0.7092, 0.3821, 0.8459, 0.3561, 0.7367, 0.4244, 0.2676, 0.4826, 0.2501, 0.4921, 0.2657, 0.4617, 0.6107, 0.369, 0.6268, 0.3928, 0.588, 0.417, 0.7137, 0.4324, 0.7367, 0.4244, 0.7367, 0.4561, 0.3401, 0.3955, 0.3785, 0.4075, 0.3504, 0.4445, 0.491, 0.4617, 0.4783, 0.4925, 0.4048, 0.4893, 0.6373, 0.4459, 0.6766, 0.4762, 0.668, 0.4877, 0.3029, 0.512, 0.291, 0.5227, 0.2703, 0.5104, 0.3008, 0.4752, 0.3291, 0.4878, 0.3155, 0.5016, 0.668, 0.4877, 0.6636, 0.5038, 0.6567, 0.5001, 0.7302, 0.4683, 0.7367, 0.4561, 0.8152, 0.4793, 0.2501, 0.4921, 0.2703, 0.5104, 0.2551, 0.5316, 0.348, 0.4565, 0.3691, 0.4691, 0.3595, 0.4796, 0.3932, 0.439, 0.4423, 0.4367, 0.4048, 0.4893, 0.4783, 0.4925, 0.4534, 0.5209, 0.4009, 0.5161, 0.6636, 0.5038, 0.6654, 0.5133, 0.6566, 0.5124, 0.1356, 0.5146, 0.1297, 0.5682, 0.001963, 0.6294, 0.3729, 0.5093, 0.3426, 0.5408, 0.3311, 0.5226, 0.668, 0.4877, 0.6783, 0.4935, 0.673, 0.5047, 0.6781, 0.2412, 0.6972, 0.2325, 0.6957, 0.2458, 0.2818, 0.4693, 0.2936, 0.4808, 0.2839, 0.4952, 0.3729, 0.5093, 0.4009, 0.5161, 0.3541, 0.5468, 0.7092, 0.3821, 0.7049, 0.4, 0.6889, 0.4049, 0.6156, 0.4673, 0.6579, 0.4916, 0.6567, 0.5001, 0.6654, 0.5133, 0.6667, 0.5193, 0.6595, 0.5206, 0.6567, 0.5001, 0.6566, 0.5124, 0.603, 0.5116, 0.6943, 0.5093, 0.6771, 0.5237, 0.6743, 0.5173, 0.2703, 0.5104, 0.291, 0.5227, 0.2797, 0.5445, 0.5345, 0.487, 0.5204, 0.5288, 0.4969, 0.528, 0.6566, 0.5124, 0.6595, 0.5206, 0.6043, 0.5279, 0.3119, 0.5333, 0.2967, 0.5524, 0.2797, 0.5445, 0.3155, 0.5016, 0.3311, 0.5226, 0.3184, 0.5297, 0.5283, 0.4742, 0.5345, 0.487, 0.4783, 0.4925, 0.603, 0.5116, 0.5518, 0.5191, 0.5345, 0.487, 0.6667, 0.5193, 0.6734, 0.5288, 0.666, 0.5314, 0.2551, 0.5316, 0.2697, 0.5889, 0.2282, 0.589, 0.3177, 0.5602, 0.3168, 0.5832, 0.2967, 0.5524, 0.673, 0.5398, 0.6155, 0.5714, 0.609, 0.5463, 0.609, 0.5463, 0.6155, 0.5714, 0.5972, 0.5765, 0.6595, 0.5206, 0.666, 0.5314, 0.609, 0.5463, 0.7229, 0.4976, 0.8029, 0.5051, 0.7947, 0.5479, 0.7976, 0.613, 0.7161, 0.5872, 0.7155, 0.5665, 0.3467, 0.5803, 0.3752, 0.5928, 0.3561, 0.6195, 0.5204, 0.5288, 0.5518, 0.5191, 0.555, 0.5666, 0.5774, 0.5675, 0.5782, 0.5874, 0.5648, 0.5838, 0.2797, 0.5445, 0.2967, 0.5524, 0.2697, 0.5889, 0.6047, 0.5866, 0.5959, 0.596, 0.585, 0.5863, 0.6734, 0.5288, 0.6828, 0.5329, 0.673, 0.5398, 0.6043, 0.5279, 0.609, 0.5463, 0.5774, 0.5675, 0.9042, 0.6677, 0.841, 0.8587, 0.784, 0.729, 0.4969, 0.528, 0.5209, 0.5691, 0.4857, 0.5619, 0.7161, 0.5872, 0.6983, 0.5902, 0.6961, 0.5653, 0.8701, 0.5443, 0.9031, 0.6319, 0.7976, 0.613, 0.2282, 0.589, 0.2697, 0.5889, 0.254, 0.616, 0.3561, 0.6195, 0.3298, 0.6541, 0.326, 0.6186, 0.5648, 0.5838, 0.5716, 0.5898, 0.5536, 0.6033, 0.7147, 0.61, 0.7976, 0.613, 0.7986, 0.6422, 0.5876, 0.5985, 0.5959, 0.596, 0.6015, 0.6066, 0.254, 0.616, 0.3039, 0.6235, 0.2684, 0.6532, 0.3039, 0.6235, 0.3298, 0.6541, 0.2809, 0.6676, 0.603, 0.5116, 0.6043, 0.5279, 0.5681, 0.5403, 0.592, 0.6573, 0.6018, 0.6529, 0.5978, 0.6742, 0.7147, 0.61, 0.7, 0.6094, 0.6983, 0.5902, 0.4137, 0.5661, 0.4039, 0.5394, 0.4627, 0.5809, 0.5499, 0.5947, 0.5536, 0.6033, 0.5373, 0.6165, 0.2809, 0.6676, 0.3298, 0.6541, 0.3181, 0.6812, 0.2315, 0.6132, 0.2304, 0.646, 0.2146, 0.6393, 0.5817, 0.6029, 0.5637, 0.6193, 0.5536, 0.6033, 0.7132, 0.6364, 0.7042, 0.6539, 0.6977, 0.6408, 0.5637, 0.6193, 0.5494, 0.6309, 0.5373, 0.6165, 0.6983, 0.5902, 0.7, 0.6094, 0.6408, 0.6192, 0.2315, 0.6132, 0.254, 0.616, 0.256, 0.6453, 0.2304, 0.646, 0.256, 0.6453, 0.2508, 0.6636, 0.2684, 0.6532, 0.2605, 0.6712, 0.2508, 0.6636, 0.4721, 0.6174, 0.4921, 0.6116, 0.5041, 0.6337, 0.2304, 0.646, 0.2265, 0.6648, 0.1952, 0.6572, 0.6101, 0.6256, 0.5971, 0.6136, 0.6015, 0.6066, 0.142, 0.6565, 0.1432, 0.718, 0.0236, 0.7803, 0.265, 0.6839, 0.2631, 0.6981, 0.228, 0.6975, 0.5785, 0.6637, 0.5814, 0.6498, 0.592, 0.6573, 0.1915, 0.6855, 0.1911, 0.6989, 0.1432, 0.718, 0.5817, 0.6029, 0.5971, 0.6136, 0.5856, 0.6233, 0.1952, 0.6572, 0.2265, 0.6648, 0.2012, 0.69, 0.5814, 0.6498, 0.5494, 0.6309, 0.5637, 0.6193, 0.796, 0.6726, 0.7042, 0.6539, 0.7132, 0.6364, 0.299, 0.7321, 0.2779, 0.7286, 0.2788, 0.7103, 0.3468, 0.7025, 0.3764, 0.6887, 0.4155, 0.7126, 0.4441, 0.6214, 0.4588, 0.644, 0.4292, 0.6809, 0.4627, 0.5809, 0.4721, 0.6174, 0.4441, 0.6214, 0.1432, 0.718, 0.1911, 0.6989, 0.2046, 0.7123, 0.2967, 0.5524, 0.3168, 0.5832, 0.3, 0.6021, 0.265, 0.6839, 0.2809, 0.6676, 0.2823, 0.6994, 0.4155, 0.7126, 0.4292, 0.6809, 0.4296, 0.8032, 0.5395, 0.6489, 0.5457, 0.6523, 0.517, 0.6595, 0.5494, 0.6309, 0.5814, 0.6498, 0.5457, 0.6523, 0.613, 0.6428, 0.6018, 0.6529, 0.5925, 0.642, 0.613, 0.6428, 0.6267, 0.6512, 0.615, 0.6639, 0.3181, 0.6812, 0.3468, 0.7025, 0.299, 0.7321, 0.2269, 0.7321, 0.1956, 0.7719, 0.1704, 0.7483, 0.3181, 0.6812, 0.3859, 0.6749, 0.3764, 0.6887, 0.64, 0.6584, 0.6326, 0.6792, 0.6267, 0.6512, 0.1432, 0.718, 0.1704, 0.7483, 0.1094, 0.8221, 0.4296, 0.8032, 0.3922, 0.8022, 0.4155, 0.7126, 0.1956, 0.7719, 0.2269, 0.7321, 0.2511, 0.7486, 0.3073, 0.7391, 0.3468, 0.7025, 0.3406, 0.7362, 0.5631, 0.6646, 0.5861, 0.8328, 0.4745, 0.813, 0.2788, 0.7103, 0.2776, 0.7286, 0.2585, 0.7289, 0.2968, 0.75, 0.2889, 0.7432, 0.299, 0.7321, 0.5978, 0.6742, 0.6147, 0.6858, 0.5849, 0.6833, 0.65, 0.6618, 0.784, 0.729, 0.7674, 0.7612, 0.2631, 0.6981, 0.2823, 0.6994, 0.2788, 0.7103, 0.3519, 0.5635, 0.3326, 0.5509, 0.3426, 0.5408, 0.5901, 0.6672, 0.5904, 0.6756, 0.5792, 0.669, 0.5861, 0.8328, 0.5356, 0.9298, 0.4541, 0.8909, 0.2223, 0.7934, 0.1655, 0.8862, 0.1094, 0.8221, 0.2223, 0.7934, 0.2511, 0.7486, 0.2668, 0.7695, 0.4155, 0.7126, 0.3922, 0.8022, 0.3576, 0.8061, 0.6724, 0.8263, 0.5861, 0.8328, 0.5849, 0.6833, 0.6326, 0.6792, 0.7244, 0.7979, 0.6724, 0.8263, 0.2811, 0.7721, 0.2748, 0.748, 0.2889, 0.7432, 0.6724, 0.8263, 0.739, 0.9221, 0.5356, 0.9298, 0.2959, 0.7683, 0.3106, 0.7532, 0.3576, 0.8061, 0.7244, 0.7979, 0.841, 0.8587, 0.739, 0.9221, 0.3913, 0.8779, 0.3087, 0.9352, 0.2864, 0.8241, 0.2501, 0.8188, 0.1925, 0.9083, 0.1655, 0.8862, 0.739, 0.9221, 0.921, 0.9794, 0.5075, 0.9769, 0.2864, 0.8241, 0.3087, 0.9352, 0.1925, 0.9083, 0.388, 0.3326, 0.405, 0.3506, 0.3834, 0.3663, 0.4296, 0.8032, 0.4745, 0.813, 0.4541, 0.8909, 0.854, 0.3163, 0.7172, 0.3209, 0.7165, 0.295, 0.792, 0.1655, 0.8263, 0.2186, 0.7164, 0.2604, 0.2811, 0.7721, 0.2864, 0.8241, 0.2501, 0.8188, 0.7674, 0.7612, 0.7244, 0.7979, 0.6326, 0.6792, 0.6943, 0.5093, 0.673, 0.5047, 0.6783, 0.4935, 0.696, 0.2767, 0.7082, 0.2735, 0.6986, 0.2806, 0.6375, 0.3457, 0.6268, 0.3928, 0.6107, 0.369, 0.5494, 0.2237, 0.5488, 0.2409, 0.5334, 0.2413, 0.466, 0.2759, 0.4631, 0.2583, 0.5024, 0.2488, 0.5185, 0.3144, 0.5277, 0.3432, 0.4961, 0.3474, 0.4961, 0.3474, 0.4401, 0.3837, 0.4408, 0.3279, 0.4128, 0.4223, 0.3932, 0.439, 0.3785, 0.4075, 0.2483, 0.2955, 0.2496, 0.2991, 0.1295, 0.2838, 0.255, 0.3059, 0.275, 0.3213, 0.1443, 0.347, 0.1297, 0.5682, 0.1356, 0.5146, 0.2236, 0.5023, 0.517, 0.6595, 0.5171, 0.6442, 0.5394, 0.6446, 0.5494, 0.6309, 0.5394, 0.6446, 0.5171, 0.6442, 0.615, 0.6639, 0.6147, 0.6858, 0.5978, 0.6742, 0.6806, 0.5469, 0.673, 0.5398, 0.6828, 0.5329, 0.6961, 0.5653, 0.6266, 0.5891, 0.6195, 0.5796, 0.6507, 0.4255, 0.689, 0.439, 0.6813, 0.4593, 0.8263, 0.2186, 0.7183, 0.2792, 0.7169, 0.2726, 0.6543, 0.2468, 0.6964, 0.1185, 0.6741, 0.2321, 0.6296, 0.2526, 0.6568, 0.116, 0.6964, 0.1185, 0.5849, 0.6833, 0.5861, 0.8328, 0.5752, 0.6713, 0.6943, 0.5093, 0.7229, 0.4976, 0.7111, 0.5467, 0.6919, 0.418, 0.6889, 0.4049, 0.7137, 0.4324, 0.6304, 0.4622, 0.668, 0.4877, 0.6579, 0.4916, 0.7076, 0.279, 0.7082, 0.2735, 0.7169, 0.2726, 0.5743, 0.2724, 0.6222, 0.291, 0.5609, 0.2991, 0.5478, 0.2822, 0.5239, 0.2766, 0.5306, 0.2578, 0.6158, 0.1056, 0.6568, 0.116, 0.586, 0.2448, 0.5752, 0.6713, 0.5785, 0.6637, 0.5792, 0.669, 0.6408, 0.6192, 0.7, 0.6094, 0.6998, 0.6291, 0.6296, 0.2526, 0.646, 0.2689, 0.6013, 0.2689, 0.3997, 0.2821, 0.3712, 0.3091, 0.3693, 0.2803, 0.3693, 0.2803, 0.3712, 0.3091, 0.3211, 0.2898, 0.3085, 0.3904, 0.2919, 0.4176, 0.2843, 0.4011, 0.3206, 0.3196, 0.3191, 0.359, 0.2852, 0.3569, 0.2936, 0.2965, 0.3069, 0.3031, 0.2955, 0.3154, 0.2605, 0.2918, 0.2496, 0.2991, 0.2483, 0.2955, 0.1809, 0.1785, 0.2756, 0.1666, 0.2775, 0.2737, 0.3519, 0.5635, 0.3541, 0.5468, 0.4039, 0.5394, 0.326, 0.6186, 0.3, 0.6021, 0.3168, 0.5832, 0.4283, 0.5914, 0.4441, 0.6214, 0.401, 0.6484, 0.4721, 0.6174, 0.4864, 0.6512, 0.4588, 0.644, 0.3752, 0.5928, 0.4137, 0.5661, 0.4283, 0.5914, 0.3311, 0.5226, 0.3426, 0.5408, 0.3326, 0.5509, 0.3029, 0.512, 0.3184, 0.5297, 0.3119, 0.5333, 0.2501, 0.4921, 0.2676, 0.4826, 0.2839, 0.4952, 0.2936, 0.4808, 0.3155, 0.5016, 0.3029, 0.512, 0.2933, 0.4317, 0.3181, 0.441, 0.3057, 0.4576, 0.3691, 0.4691, 0.3897, 0.48, 0.3772, 0.4882, 0.3291, 0.4878, 0.336, 0.4705, 0.3595, 0.4796, 0.3181, 0.441, 0.348, 0.4565, 0.336, 0.4705, 0.2919, 0.4176, 0.2933, 0.4317, 0.2684, 0.4477, 0.2852, 0.3569, 0.2824, 0.3829, 0.1389, 0.3719, 0.3291, 0.4878, 0.3531, 0.4979, 0.3311, 0.5226, 0.4009, 0.5161, 0.4534, 0.5209, 0.4039, 0.5394, 0.2824, 0.3829, 0.2843, 0.4011, 0.1341, 0.4298, 0.2847, 0.4554, 0.3057, 0.4576, 0.3008, 0.4752, 0.3772, 0.4882, 0.3729, 0.5093, 0.3531, 0.4979, 0.3057, 0.4576, 0.336, 0.4705, 0.3291, 0.4878, 0.3772, 0.4882, 0.4048, 0.4893, 0.4009, 0.5161, 0.2847, 0.4554, 0.2818, 0.4693, 0.2657, 0.4617, 0.3641, 0.6361, 0.3844, 0.6159, 0.401, 0.6484, 0.3561, 0.6195, 0.3752, 0.5928, 0.3844, 0.6159, 0.3398, 0.5738, 0.3275, 0.5668, 0.3326, 0.5509, 0.3335, 0.5903, 0.3168, 0.5832, 0.3275, 0.5668, 0.228, 0.6975, 0.2605, 0.7097, 0.2269, 0.7321, 0.2012, 0.69, 0.228, 0.6975, 0.2046, 0.7123, 0.6806, 0.5469, 0.6195, 0.5796, 0.6155, 0.5714, 0.6983, 0.5902, 0.624, 0.6041, 0.6266, 0.5891, 0.6047, 0.5866, 0.6155, 0.5714, 0.6195, 0.5796, 0.673, 0.5047, 0.6743, 0.5173, 0.6654, 0.5133, 0.7092, 0.3821, 0.6927, 0.3844, 0.6952, 0.3517, 0.7071, 0.2619, 0.6938, 0.2565, 0.6957, 0.2458, 0.5791, 0.01528, 0.5657, 0.09337, 0.4845, 0.1016, 0.3335, 0.5903, 0.3467, 0.5803, 0.3561, 0.6195, 0.2146, 0.6393, 0.1952, 0.6572, 0.2077, 0.6086, 0.142, 0.6565, 0.2077, 0.6086, 0.1952, 0.6572, 0.2864, 0.8241, 0.2959, 0.7683, 0.3576, 0.8061, 0.2894, 0.735, 0.2779, 0.7286, 0.299, 0.7321, 0.2748, 0.748, 0.2894, 0.735, 0.2889, 0.7432, 0.2779, 0.7286, 0.2894, 0.735, 0.282, 0.7352, 0.2894, 0.735, 0.2748, 0.748, 0.282, 0.7352, 0.282, 0.7352, 0.2748, 0.748, 0.2779, 0.7286, 0.6507, 0.4255, 0.6712, 0.3742, 0.6739, 0.4066])
me_plane.materials.append(mat_dirt)
me_plane.materials.append(mat_grass)
me_plane.materials.append(mat_gravel)
me_plane.materials.append(mat_rock_floor)
me_plane.materials.append(mat_rock_wall)
me_plane.use_remesh_preserve_volume = False
me_plane.use_remesh_preserve_attributes = False
me_plane.use_mirror_vertex_groups = False
me_plane.update()

# ---- objects
ob_plane = bpy.data.objects.new('Plane', me_plane)

# ---- transforms, parenting, visibility, modifiers, constraints
ob_plane.location = (0.0, 0.0, 0.0)
ob_plane.lineart.crease_threshold = 0.0

# ---- collection membership
col_collection_1.objects.link(ob_plane)

# ---- scene / render settings (as saved in the file)
scene.frame_start = 1; scene.frame_end = 250; scene.frame_set(124)
scene.render.engine = 'CYCLES'
scene.render.resolution_percentage = 50
scene.render.dither_intensity = 0.0
scene.cycles.use_denoising = False
scene.cycles.samples = 128
scene.cycles.sampling_pattern = 'TABULATED_SOBOL'
scene.cycles.use_adaptive_sampling = False
scene.cycles.use_light_tree = False
scene.cycles.blur_glossy = 0.0
scene.cycles.sample_clamp_indirect = 0.0
scene.view_settings.view_transform = 'Standard'
bpy.context.view_layer.update()

# ---- added for rendering (the .blend has no active camera and no usable light): camera, sun
cam_auto = bpy.data.cameras.new('AutoCamera')
cam_auto.lens = 50.0
cam_auto.sensor_width = 36.0
cam_auto.clip_end = 4986.93
ob_auto_camera = bpy.data.objects.new('AutoCamera', cam_auto)
scene.collection.objects.link(ob_auto_camera)
ob_auto_camera.location = (278.384, -343.335, 261.542)
ob_auto_camera.rotation_euler = (1.09748, -7.21219e-08, 0.694738)
scene.camera = ob_auto_camera
light_auto_sun = bpy.data.lights.new('AutoSun', 'SUN')
light_auto_sun.energy = 3.0
light_auto_sun.angle = 0.0523599
ob_auto_sun = bpy.data.objects.new('AutoSun', light_auto_sun)
scene.collection.objects.link(ob_auto_sun)
ob_auto_sun.rotation_euler = (0.872665, 0.174533, 0.523599)
bpy.context.view_layer.update()
